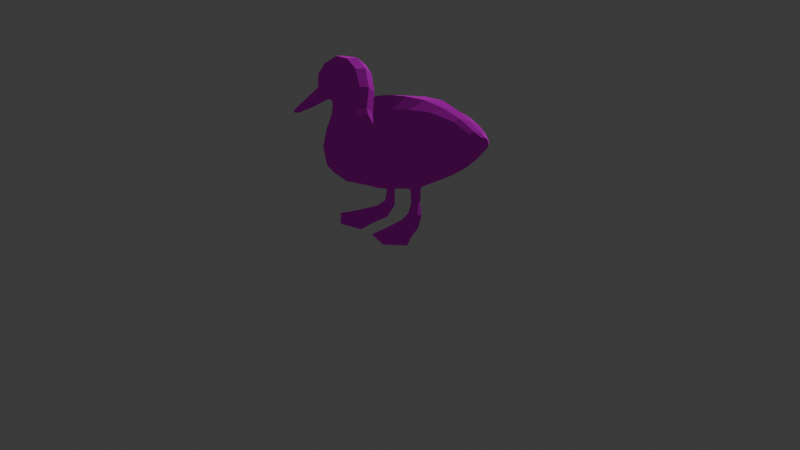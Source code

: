 # Source: GreenDuck.blend  (saved by Blender 4.4.32; exported with 4.5.12 LTS)
import bpy
from mathutils import Matrix  # noqa: F401  (used for matrix-valued properties, if any)

bpy.ops.wm.read_factory_settings(use_empty=True)
scene = bpy.context.scene
scene.name = 'Scene'

# ---- collections
col_collection = bpy.data.collections.new('Collection'); scene.collection.children.link(col_collection)

# ---- images (referenced by path relative to the original .blend; pixels are not part of the script)
import os
ASSET_DIR = os.environ.get("B2B_ASSET_DIR", "")  # directory of the original .blend (textures are referenced by path, not embedded)
HERE = os.path.dirname(os.path.abspath(__file__))  # packed textures are extracted next to this script under _unpacked/

def load_image(name, relpath, width, height, colorspace="sRGB"):
    """Load a texture the original file referenced (path relative to the .blend, or extracted next to this script)."""
    p = next((c for c in (os.path.join(HERE, relpath), os.path.join(ASSET_DIR, relpath)) if relpath and os.path.exists(c)), "")
    if p:
        img = bpy.data.images.load(p, check_existing=True)
        img.name = name
    else:  # same state as the original file: an image datablock whose file is absent (Cycles renders it pink)
        img = bpy.data.images.new(name, width, height)
        img.source = "FILE"
        img.filepath = "//" + (relpath or name)
    img.colorspace_settings.name = colorspace
    return img
img_mallardduck_basecolor_png = load_image('MallardDuck_BaseColor.png', 'MallardDuck_BaseColor.png', 1024, 1024, 'sRGB')

# ---- materials (node trees are filled in below, after node groups)
mat_mallardduck_mat = bpy.data.materials.new('MallardDuck_Mat')
mat_mallardduck_mat.use_transparency_overlap = False
mat_mallardduck_mat.show_transparent_back = False
mat_mallardduck_mat.diffuse_color = (0.5, 0.5, 0.5, 1.0)
mat_mallardduck_mat.roughness = 1.0

# ---- material node trees
mat_mallardduck_mat.use_nodes = True; mat_mallardduck_mat.node_tree.nodes.clear()
_N = mat_mallardduck_mat.node_tree.nodes; _L = mat_mallardduck_mat.node_tree.links
n0 = _N.new('ShaderNodeBsdfPrincipled'); n0.name = 'Principled BSDF'; n0.location = (0, 300)
n0.inputs[2].default_value = 1.0
n0.inputs[3].default_value = 1.0
n0.inputs[13].default_value = 0.0
n0.inputs[18].default_value = 1.0
n1 = _N.new('ShaderNodeOutputMaterial'); n1.name = 'Material Output'; n1.location = (280, 300)
n2 = _N.new('ShaderNodeTexImage'); n2.name = 'Image Texture'; n2.location = (-480, 300)
n2.image = img_mallardduck_basecolor_png
_L.new(n2.outputs[0], n0.inputs[0])
_L.new(n0.outputs[0], n1.inputs[0])
n1.is_active_output = True

# ---- world
world_world = bpy.data.worlds.new('World'); scene.world = world_world
world_world.use_nodes = True; world_world.node_tree.nodes.clear()
_N = world_world.node_tree.nodes; _L = world_world.node_tree.links
n0 = _N.new('ShaderNodeOutputWorld'); n0.name = 'World Output'; n0.location = (300, 300)
n1 = _N.new('ShaderNodeBackground'); n1.name = 'Background'; n1.location = (10, 300)
n1.inputs[0].default_value = (0.05088, 0.05088, 0.05088, 1.0)
_L.new(n1.outputs[0], n0.inputs[0])
n0.is_active_output = True
world_world.color = (0.05088, 0.05088, 0.05088)
world_world.sun_shadow_jitter_overblur = 0.0

# ---- cameras
cam_camera = bpy.data.cameras.new('Camera')
cam_camera.clip_end = 100.0
cam_camera.ortho_scale = 7.314

# ---- lights
light_light = bpy.data.lights.new('Light', 'POINT')
light_light.energy = 1000.0
light_light.shadow_soft_size = 0.1

# ---- meshes
me_mallardduck = bpy.data.meshes.new('MallardDuck')
me_mallardduck.from_pydata([(0.0, 1.741, 0.9405), (0.0, 1.831, 0.8466), (0.0, 1.814, 0.5286), (0.0, 1.571, 1.096), (0.0, 1.3, 0.4158), (0.0, 1.235, 0.405), (0.0, 1.291, 0.3005), (0.0, 1.307, 0.1821), (0.0, 1.308, 0.03857), (0.0, 1.281, -0.1235), (0.0, 1.221, -0.3506), (0.0, 1.115, -0.605), (0.0, 0.9493, -0.8287), (0.0, 0.3849, -0.7908), (0.0, 0.3679, -0.5496), (0.0, 0.3719, -0.3503), (0.0, 0.3785, -0.1889), (0.0, 0.4195, 0.0985), (0.0, 0.4646, 0.3001), (0.0, 0.6289, 0.687), (0.0, 0.7694, 0.8433), (0.0, 0.9802, 0.9033), (0.0, 1.298, 0.7837), (0.0, 1.496, 0.388), (0.0, 1.485, 1.272), (0.0, 1.47, 1.264), (0.0, 1.474, 1.274), (0.0, 1.507, 1.223), (0.0, 1.475, 1.21), (0.0, 1.255, 0.3781), (0.0, 1.166, 0.8554), (0.0, 0.789, -1.011), (0.0, 0.6003, -1.192), (0.0, 0.4646, -0.9943), (0.0, 1.639, 0.9893), (0.0, 1.486, 1.077), (0.0, 1.507, 0.928), (0.0, 1.494, 0.8608), (0.0, 0.5132, 0.4416), (0.0, 0.5259, -1.274), (0.0, 0.4952, -1.146), (0.0, 0.3987, -0.04703), (0.0, 1.689, 0.4265), (0.0, 1.447, 0.78), (0.0, 1.382, 0.7672), (0.0, 1.87, 0.7019), (-0.1303, 0.3737, -0.06961), (-0.2175, 0.3872, -0.08914), (-0.1414, 0.3782, -0.01976), (-0.1906, 0.3802, -0.004599), (-0.2284, 0.3893, -0.03818), (-0.06741, 0.406, -0.03308), (-0.1649, 0.4823, 0.3083), (-0.2734, 0.4524, 0.07001), (-0.2829, 0.4373, -0.05323), (-0.1681, 0.4248, -0.1598), (-0.3545, 0.5381, 0.1836), (-0.4068, 0.5176, -0.03749), (-0.3408, 0.6099, 0.401), (-0.3775, 0.4909, -0.2267), (-0.1453, 0.6571, 0.6665), (-0.2814, 0.72, 0.5921), (-0.1337, 0.7919, 0.8115), (-0.2487, 0.8655, 0.7019), (-0.1189, 0.9991, 0.8604), (-0.1823, 1.203, 0.6999), (-0.1584, 1.348, 0.6598), (-0.1724, 1.404, 0.526), (-0.101, 1.311, 0.7572), (-0.3375, 0.4673, -0.4356), (-0.2897, 0.4575, -0.66), (-0.2284, 0.4635, -0.8754), (-0.1419, 0.5619, -1.155), (-0.133, 1.535, 0.8375), (-0.1807, 1.611, 0.781), (-0.1686, 1.728, 0.8001), (-0.1992, 1.666, 0.6163), (-0.04803, 1.527, 0.9129), (-0.09278, 1.554, 0.9236), (-0.04358, 1.494, 1.079), (-0.07379, 1.514, 1.084), (-0.1862, 1.544, 0.7086), (-0.02452, 1.471, 1.248), (-0.02494, 1.474, 1.258), (-0.1156, 1.472, 0.7637), (-0.1966, 0.9244, -0.8141), (-0.2387, 1.06, -0.584), (-0.2613, 1.153, -0.3451), (-0.2706, 1.218, -0.1447), (-0.2626, 1.256, 0.033), (-0.2472, 1.266, 0.1816), (-0.2228, 1.245, 0.3144), (-0.1257, 1.177, 0.4521), (-0.1093, 1.276, 0.4405), (-0.1034, 1.476, 0.4108), (-0.1057, 1.799, 0.8238), (-0.09533, 1.722, 0.9088), (-0.06182, 1.612, 0.9444), (-0.0524, 1.545, 1.092), (-0.02528, 1.482, 1.255), (-0.4908, 0.6932, -0.06858), (-0.471, 0.7266, 0.1393), (-0.4311, 1.019, -0.1195), (-0.4194, 1.046, 0.06435), (-0.4296, 0.7848, 0.3285), (-0.4749, 0.657, -0.2731), (-0.427, 0.9869, -0.2953), (-0.3916, 1.077, 0.2326), (-0.3739, 0.8637, 0.4821), (-0.3468, 1.105, 0.3526), (-0.2345, 1.145, 0.4246), (-0.434, 0.625, -0.4932), (-0.4009, 0.9302, -0.5139), (-0.3715, 0.5843, -0.7223), (-0.3434, 0.853, -0.7616), (-0.2333, 0.7197, -0.9952), (-0.03237, 1.475, 1.209), (-0.04658, 1.482, 1.213), (-0.03768, 1.494, 1.218), (-0.1469, 1.213, 0.4145), (-0.2125, 1.107, 0.4863), (-0.1721, 1.221, 0.5558), (-0.2163, 1.042, 0.7394), (-0.1068, 1.172, 0.82), (-0.1404, 0.7711, -1.007), (-0.08532, 0.5924, -1.18), (-0.1641, 0.5004, -1.082), (-0.1596, 0.4007, -0.3517), (-0.1485, 0.3899, -0.5924), (-0.126, 0.4104, -0.8173), (-0.08771, 0.4756, -1.012), (-0.1653, 0.5303, 0.4303), (-0.366, 1.014, 0.3979), (-0.4191, 0.9722, 0.2659), (-0.4599, 0.9262, 0.09346), (-0.4625, 0.8862, -0.1085), (-0.4567, 0.8508, -0.295), (-0.4309, 0.8037, -0.5155), (-0.3697, 0.743, -0.7444), (-0.257, 0.6458, -0.9937), (-0.2803, 0.5686, -0.9645), (-0.1774, 0.5323, -1.116), (-0.08729, 0.5116, -1.185), (-0.0636, 0.4984, -1.157), (-0.0851, 0.5214, -1.209), (-0.04948, 0.524, -1.243), (-0.1705, 0.4464, 0.1356), (-0.1399, 0.2102, -0.06867), (-0.1504, 0.2192, -0.02184), (-0.1932, 0.2237, -0.006838), (-0.2255, 0.2192, -0.03866), (-0.215, 0.2102, -0.08549), (-0.1722, 0.2057, -0.1005), (-0.1182, 0.09659, -0.04768), (-0.1267, 0.1069, -0.005618), (-0.1941, 0.138, 0.002146), (-0.2521, 0.1069, -0.0369), (-0.2436, 0.09659, -0.07896), (-0.1769, 0.08077, -0.08317), (-0.1188, 0.0, 0.04866), (-0.1242, 0.05998, 0.07488), (-0.2067, 0.0957, 0.05482), (-0.2892, 0.05998, 0.0346), (-0.2839, 0.0, 0.008387), (-0.2015, 0.0, 0.02926), (-0.1086, 0.0, 0.2828), (-0.1086, 0.03115, 0.2829), (-0.2552, 0.05325, 0.2701), (-0.3932, 0.03115, 0.2191), (-0.3932, 0.0, 0.219), (-0.2585, 0.0, 0.2846), (-0.08317, 0.0, 0.4387), (-0.08598, 0.01361, 0.4512), (-0.3102, 0.03118, 0.5156), (-0.4855, 0.01361, 0.3618), (-0.4827, 0.0, 0.3492), (-0.3075, 0.0, 0.5036), (-0.1683, 0.388, -0.1043), (-0.3157, 0.96, 0.5642), (-0.244, 1.092, 0.5877), (-0.183, 1.547, 0.5411), (-0.1309, 1.777, 0.535), (-0.1126, 1.66, 0.4486), (-0.1597, 1.449, 0.6669), (-0.1006, 1.4, 0.7462), (-0.1459, 1.661, 0.8542), (-0.183, 1.708, 0.7146), (-0.1145, 1.836, 0.6785), (0.1303, 0.3737, -0.06961), (0.2175, 0.3872, -0.08914), (0.1414, 0.3782, -0.01976), (0.1906, 0.3802, -0.004599), (0.2284, 0.3893, -0.03818), (0.06741, 0.406, -0.03308), (0.1649, 0.4823, 0.3083), (0.2734, 0.4524, 0.07001), (0.2829, 0.4373, -0.05323), (0.1681, 0.4248, -0.1598), (0.3545, 0.5381, 0.1836), (0.4068, 0.5176, -0.03749), (0.3408, 0.6099, 0.401), (0.3775, 0.4909, -0.2267), (0.1453, 0.6571, 0.6665), (0.2814, 0.72, 0.5921), (0.1337, 0.7919, 0.8115), (0.2487, 0.8655, 0.7019), (0.1189, 0.9991, 0.8604), (0.1823, 1.203, 0.6999), (0.1584, 1.348, 0.6598), (0.1724, 1.404, 0.526), (0.101, 1.311, 0.7572), (0.3375, 0.4673, -0.4356), (0.2897, 0.4575, -0.66), (0.2284, 0.4635, -0.8754), (0.1419, 0.5619, -1.155), (0.133, 1.535, 0.8375), (0.1807, 1.611, 0.781), (0.1686, 1.728, 0.8001), (0.1992, 1.666, 0.6163), (0.04803, 1.527, 0.9129), (0.09278, 1.554, 0.9236), (0.04358, 1.494, 1.079), (0.07379, 1.514, 1.084), (0.1862, 1.544, 0.7086), (0.02452, 1.471, 1.248), (0.02494, 1.474, 1.258), (0.1156, 1.472, 0.7637), (0.1966, 0.9244, -0.8141), (0.2387, 1.06, -0.584), (0.2613, 1.153, -0.3451), (0.2706, 1.218, -0.1447), (0.2626, 1.256, 0.033), (0.2472, 1.266, 0.1816), (0.2228, 1.245, 0.3144), (0.1257, 1.177, 0.4521), (0.1093, 1.276, 0.4405), (0.1034, 1.476, 0.4108), (0.1057, 1.799, 0.8238), (0.09533, 1.722, 0.9088), (0.06182, 1.612, 0.9444), (0.0524, 1.545, 1.092), (0.02528, 1.482, 1.255), (0.4908, 0.6932, -0.06858), (0.471, 0.7266, 0.1393), (0.4311, 1.019, -0.1195), (0.4194, 1.046, 0.06435), (0.4296, 0.7848, 0.3285), (0.4749, 0.657, -0.2731), (0.427, 0.9869, -0.2953), (0.3916, 1.077, 0.2326), (0.3739, 0.8637, 0.4821), (0.3468, 1.105, 0.3526), (0.2345, 1.145, 0.4246), (0.434, 0.625, -0.4932), (0.4009, 0.9302, -0.5139), (0.3715, 0.5843, -0.7223), (0.3434, 0.853, -0.7616), (0.2333, 0.7197, -0.9952), (0.03237, 1.475, 1.209), (0.04658, 1.482, 1.213), (0.03768, 1.494, 1.218), (0.1469, 1.213, 0.4145), (0.2125, 1.107, 0.4863), (0.1721, 1.221, 0.5558), (0.2163, 1.042, 0.7394), (0.1068, 1.172, 0.82), (0.1404, 0.7711, -1.007), (0.08532, 0.5924, -1.18), (0.1641, 0.5004, -1.082), (0.1596, 0.4007, -0.3517), (0.1485, 0.3899, -0.5924), (0.126, 0.4104, -0.8173), (0.08771, 0.4756, -1.012), (0.1653, 0.5303, 0.4303), (0.366, 1.014, 0.3979), (0.4191, 0.9722, 0.2659), (0.4599, 0.9262, 0.09346), (0.4625, 0.8862, -0.1085), (0.4567, 0.8508, -0.295), (0.4309, 0.8037, -0.5155), (0.3697, 0.743, -0.7444), (0.257, 0.6458, -0.9937), (0.2803, 0.5686, -0.9645), (0.1774, 0.5323, -1.116), (0.08729, 0.5116, -1.185), (0.0636, 0.4984, -1.157), (0.0851, 0.5214, -1.209), (0.04948, 0.524, -1.243), (0.1705, 0.4464, 0.1356), (0.1399, 0.2102, -0.06867), (0.1504, 0.2192, -0.02184), (0.1932, 0.2237, -0.006838), (0.2255, 0.2192, -0.03866), (0.215, 0.2102, -0.08549), (0.1722, 0.2057, -0.1005), (0.1182, 0.09659, -0.04768), (0.1267, 0.1069, -0.005618), (0.1941, 0.138, 0.002146), (0.2521, 0.1069, -0.0369), (0.2436, 0.09659, -0.07896), (0.1769, 0.08077, -0.08317), (0.1188, 0.0, 0.04866), (0.1242, 0.05998, 0.07488), (0.2067, 0.0957, 0.05482), (0.2892, 0.05998, 0.0346), (0.2839, 0.0, 0.008387), (0.2015, 0.0, 0.02926), (0.1086, 0.0, 0.2828), (0.1086, 0.03115, 0.2829), (0.2552, 0.05325, 0.2701), (0.3932, 0.03115, 0.2191), (0.3932, 0.0, 0.219), (0.2585, 0.0, 0.2846), (0.08317, 0.0, 0.4387), (0.08598, 0.01361, 0.4512), (0.3102, 0.03118, 0.5156), (0.4855, 0.01361, 0.3618), (0.4827, 0.0, 0.3492), (0.3075, 0.0, 0.5036), (0.1683, 0.388, -0.1043), (0.3157, 0.96, 0.5642), (0.244, 1.092, 0.5877), (0.183, 1.547, 0.5411), (0.1309, 1.777, 0.535), (0.1126, 1.66, 0.4486), (0.1597, 1.449, 0.6669), (0.1006, 1.4, 0.7462), (0.1459, 1.661, 0.8542), (0.183, 1.708, 0.7146), (0.1145, 1.836, 0.6785)], [], [(46, 51, 48), (51, 146, 49, 48), (49, 146, 53, 50), (50, 53, 54, 47), (47, 54, 55, 177), (46, 177, 55, 51), (54, 53, 56, 57), (100, 57, 56, 101), (102, 135, 134, 103), (9, 88, 89, 8), (52, 131, 58, 56), (54, 57, 59, 55), (101, 56, 58, 104), (105, 59, 57, 100), (106, 136, 135, 102), (10, 87, 88, 9), (133, 107, 103, 134), (104, 58, 61, 108), (132, 109, 107, 133), (52, 18, 38, 131), (61, 60, 62, 63), (132, 120, 110, 109), (19, 20, 62, 60), (62, 64, 122, 63), (121, 120, 179), (20, 21, 64, 62), (65, 122, 64, 123), (67, 121, 65, 66), (21, 30, 123, 64), (69, 127, 55, 59), (111, 69, 59, 105), (112, 137, 136, 106), (11, 86, 87, 10), (70, 128, 127, 69), (113, 70, 69, 111), (114, 138, 137, 112), (12, 85, 86, 11), (71, 129, 128, 70), (113, 138, 139, 140), (115, 139, 138, 114), (124, 85, 12, 31), (1, 95, 96, 0), (187, 95, 1, 45), (186, 75, 95, 187), (74, 185, 75, 186), (78, 80, 98, 97), (117, 83, 99, 118), (25, 82, 116, 28), (79, 77, 36, 35), (36, 77, 73, 37), (37, 73, 84, 43), (73, 74, 81, 84), (77, 78, 73), (79, 80, 78, 77), (116, 82, 83, 117), (24, 99, 83, 26), (82, 25, 26, 83), (7, 8, 89, 90), (6, 7, 90, 91), (5, 29, 119, 92), (93, 4, 5, 92), (94, 23, 4, 93), (0, 96, 97, 34), (98, 3, 34, 97), (99, 24, 27, 118), (88, 102, 103, 89), (87, 106, 102, 88), (89, 103, 107, 90), (90, 107, 109, 91), (86, 112, 106, 87), (85, 114, 112, 86), (115, 114, 85, 124), (116, 79, 35, 28), (80, 79, 116, 117), (118, 98, 80, 117), (27, 3, 98, 118), (91, 109, 110, 119), (6, 91, 119, 29), (110, 120, 92, 119), (67, 94, 93, 121), (123, 68, 66, 65), (30, 22, 68, 123), (124, 125, 72, 115), (32, 125, 124, 31), (72, 139, 115), (129, 71, 126, 130), (127, 15, 16, 55), (128, 14, 15, 127), (129, 13, 14, 128), (33, 13, 129, 130), (58, 131, 60, 61), (38, 19, 60, 131), (108, 132, 133, 104), (104, 133, 134, 101), (135, 100, 101, 134), (136, 105, 100, 135), (137, 111, 105, 136), (138, 113, 111, 137), (72, 141, 140, 139), (140, 71, 70, 113), (126, 71, 140, 141), (126, 142, 143, 130), (72, 144, 141), (125, 145, 144, 72), (32, 39, 145, 125), (130, 143, 40, 33), (141, 144, 142, 126), (143, 145, 39, 40), (142, 144, 145, 143), (52, 56, 53, 146), (51, 55, 16, 41), (175, 176, 173, 174), (172, 173, 176, 171), (148, 154, 153, 147), (149, 155, 154, 148), (150, 156, 155, 149), (151, 157, 156, 150), (152, 158, 157, 151), (147, 153, 158, 152), (154, 160, 159, 153), (155, 161, 160, 154), (156, 162, 161, 155), (157, 163, 162, 156), (158, 164, 163, 157), (153, 159, 164, 158), (160, 166, 165, 159), (161, 167, 166, 160), (162, 168, 167, 161), (163, 169, 168, 162), (164, 170, 169, 163), (159, 165, 170, 164), (166, 172, 171, 165), (167, 173, 172, 166), (168, 174, 173, 167), (169, 175, 174, 168), (170, 176, 175, 169), (165, 171, 176, 170), (48, 148, 147, 46), (177, 46, 147, 152), (47, 177, 152, 151), (50, 47, 151, 150), (49, 50, 150, 149), (48, 49, 149, 148), (17, 18, 52, 146), (51, 41, 17, 146), (120, 132, 178, 179), (108, 61, 63, 178), (179, 122, 65, 121), (178, 63, 122, 179), (132, 108, 178), (42, 182, 181, 2), (43, 84, 184, 44), (180, 183, 81, 76), (76, 181, 182, 180), (183, 184, 84, 81), (67, 180, 182, 94), (66, 183, 180, 67), (23, 94, 182, 42), (44, 184, 68, 22), (184, 183, 66, 68), (75, 185, 96, 95), (78, 97, 96, 185), (73, 78, 185, 74), (81, 74, 186, 76), (76, 186, 187, 181), (2, 181, 187, 45), (121, 93, 92), (121, 92, 120), (188, 190, 193), (193, 190, 191, 288), (191, 192, 195, 288), (192, 189, 196, 195), (189, 319, 197, 196), (188, 193, 197, 319), (196, 199, 198, 195), (242, 243, 198, 199), (244, 245, 276, 277), (9, 8, 231, 230), (194, 198, 200, 273), (196, 197, 201, 199), (243, 246, 200, 198), (247, 242, 199, 201), (248, 244, 277, 278), (10, 9, 230, 229), (275, 276, 245, 249), (246, 250, 203, 200), (274, 275, 249, 251), (194, 273, 38, 18), (203, 205, 204, 202), (274, 251, 252, 262), (19, 202, 204, 20), (204, 205, 264, 206), (263, 321, 262), (20, 204, 206, 21), (207, 265, 206, 264), (209, 208, 207, 263), (21, 206, 265, 30), (211, 201, 197, 269), (253, 247, 201, 211), (254, 248, 278, 279), (11, 10, 229, 228), (212, 211, 269, 270), (255, 253, 211, 212), (256, 254, 279, 280), (12, 11, 228, 227), (213, 212, 270, 271), (255, 282, 281, 280), (257, 256, 280, 281), (266, 31, 12, 227), (1, 0, 238, 237), (329, 45, 1, 237), (328, 329, 237, 217), (216, 328, 217, 327), (220, 239, 240, 222), (259, 260, 241, 225), (25, 28, 258, 224), (221, 35, 36, 219), (36, 37, 215, 219), (37, 43, 226, 215), (215, 226, 223, 216), (219, 215, 220), (221, 219, 220, 222), (258, 259, 225, 224), (24, 26, 225, 241), (224, 225, 26, 25), (7, 232, 231, 8), (6, 233, 232, 7), (5, 234, 261, 29), (235, 234, 5, 4), (236, 235, 4, 23), (0, 34, 239, 238), (240, 239, 34, 3), (241, 260, 27, 24), (230, 231, 245, 244), (229, 230, 244, 248), (231, 232, 249, 245), (232, 233, 251, 249), (228, 229, 248, 254), (227, 228, 254, 256), (257, 266, 227, 256), (258, 28, 35, 221), (222, 259, 258, 221), (260, 259, 222, 240), (27, 260, 240, 3), (233, 261, 252, 251), (6, 29, 261, 233), (252, 261, 234, 262), (209, 263, 235, 236), (265, 207, 208, 210), (30, 265, 210, 22), (266, 257, 214, 267), (32, 31, 266, 267), (214, 257, 281), (271, 272, 268, 213), (269, 197, 16, 15), (270, 269, 15, 14), (271, 270, 14, 13), (33, 272, 271, 13), (200, 203, 202, 273), (38, 273, 202, 19), (250, 246, 275, 274), (246, 243, 276, 275), (277, 276, 243, 242), (278, 277, 242, 247), (279, 278, 247, 253), (280, 279, 253, 255), (214, 281, 282, 283), (282, 255, 212, 213), (268, 283, 282, 213), (268, 272, 285, 284), (214, 283, 286), (267, 214, 286, 287), (32, 267, 287, 39), (272, 33, 40, 285), (283, 268, 284, 286), (285, 40, 39, 287), (284, 285, 287, 286), (194, 288, 195, 198), (193, 41, 16, 197), (317, 316, 315, 318), (314, 313, 318, 315), (290, 289, 295, 296), (291, 290, 296, 297), (292, 291, 297, 298), (293, 292, 298, 299), (294, 293, 299, 300), (289, 294, 300, 295), (296, 295, 301, 302), (297, 296, 302, 303), (298, 297, 303, 304), (299, 298, 304, 305), (300, 299, 305, 306), (295, 300, 306, 301), (302, 301, 307, 308), (303, 302, 308, 309), (304, 303, 309, 310), (305, 304, 310, 311), (306, 305, 311, 312), (301, 306, 312, 307), (308, 307, 313, 314), (309, 308, 314, 315), (310, 309, 315, 316), (311, 310, 316, 317), (312, 311, 317, 318), (307, 312, 318, 313), (190, 188, 289, 290), (319, 294, 289, 188), (189, 293, 294, 319), (192, 292, 293, 189), (191, 291, 292, 192), (190, 290, 291, 191), (17, 288, 194, 18), (193, 288, 17, 41), (262, 321, 320, 274), (250, 320, 205, 203), (321, 263, 207, 264), (320, 321, 264, 205), (274, 320, 250), (42, 2, 323, 324), (43, 44, 326, 226), (322, 218, 223, 325), (218, 322, 324, 323), (325, 223, 226, 326), (209, 236, 324, 322), (208, 209, 322, 325), (23, 42, 324, 236), (44, 22, 210, 326), (326, 210, 208, 325), (217, 237, 238, 327), (220, 327, 238, 239), (215, 216, 327, 220), (223, 218, 328, 216), (218, 323, 329, 328), (2, 45, 329, 323), (263, 234, 235), (263, 262, 234)])
me_mallardduck.polygons.foreach_set('use_smooth', [True] * 336)
_k = set([(0, 1), (0, 34), (0, 96), (0, 238), (1, 45), (1, 95), (1, 237), (2, 42), (2, 45), (2, 181), (2, 323), (3, 27), (3, 34), (3, 98), (3, 240), (4, 5), (4, 23), (4, 93), (4, 235), (5, 29), (5, 92), (5, 234), (6, 7), (6, 29), (6, 91), (6, 233), (7, 8), (7, 90), (7, 232), (8, 9), (8, 89), (8, 231), (9, 10), (9, 88), (9, 230), (10, 11), (10, 87), (10, 229), (11, 12), (11, 86), (11, 228), (12, 31), (12, 85), (12, 227), (13, 14), (13, 33), (13, 129), (13, 271), (14, 15), (14, 128), (14, 270), (15, 16), (15, 127), (15, 269), (16, 41), (17, 18), (17, 41), (17, 146), (17, 288), (18, 38), (18, 52), (18, 194), (19, 20), (19, 38), (19, 60), (19, 202), (20, 21), (20, 62), (20, 204), (21, 30), (21, 64), (21, 206), (22, 30), (22, 44), (22, 68), (22, 210), (23, 42), (23, 94), (23, 236), (24, 26), (24, 27), (24, 99), (24, 241), (25, 26), (25, 28), (25, 82), (25, 224), (26, 83), (26, 225), (27, 118), (27, 260), (28, 35), (28, 116), (28, 258), (29, 119), (29, 261), (30, 123), (30, 265), (31, 32), (31, 124), (31, 266), (32, 39), (32, 125), (32, 267), (33, 40), (33, 130), (33, 272), (34, 97), (34, 239), (35, 36), (35, 79), (35, 221), (36, 37), (36, 77), (36, 219), (37, 43), (37, 73), (37, 215), (38, 131), (38, 273), (39, 40), (39, 145), (39, 287), (40, 143), (40, 285), (41, 51), (41, 193), (42, 182), (42, 324), (43, 44), (43, 84), (43, 226), (44, 184), (44, 326), (45, 187), (45, 329), (46, 48), (46, 51), (46, 147), (46, 177), (47, 50), (47, 54), (47, 151), (47, 177), (48, 49), (48, 51), (48, 148), (49, 50), (49, 146), (49, 149), (50, 53), (50, 150), (51, 55), (51, 146), (52, 56), (52, 131), (52, 146), (53, 54), (53, 56), (53, 146), (54, 55), (54, 57), (55, 59), (55, 127), (55, 177), (56, 57), (56, 58), (56, 101), (57, 59), (57, 100), (58, 61), (58, 104), (58, 131), (59, 69), (59, 105), (60, 61), (60, 62), (60, 131), (61, 63), (61, 108), (62, 63), (62, 64), (63, 122), (63, 178), (64, 122), (64, 123), (65, 66), (65, 121), (65, 122), (65, 123), (66, 67), (66, 68), (66, 183), (67, 94), (67, 121), (67, 180), (68, 123), (68, 184), (69, 70), (69, 111), (69, 127), (70, 71), (70, 113), (70, 128), (71, 126), (71, 129), (71, 140), (72, 115), (72, 125), (72, 139), (72, 141), (72, 144), (73, 74), (73, 77), (73, 78), (73, 84), (74, 81), (74, 185), (74, 186), (75, 95), (75, 185), (75, 186), (76, 81), (76, 180), (76, 181), (76, 186), (77, 78), (77, 79), (78, 80), (78, 97), (78, 185), (79, 80), (79, 116), (80, 98), (80, 117), (81, 84), (81, 183), (82, 83), (82, 116), (83, 99), (83, 117), (84, 184), (85, 86), (85, 114), (85, 124), (86, 87), (86, 112), (87, 88), (87, 106), (88, 89), (88, 102), (89, 90), (89, 103), (90, 91), (90, 107), (91, 109), (91, 119), (92, 93), (92, 119), (92, 120), (92, 121), (93, 94), (93, 121), (94, 182), (95, 96), (95, 187), (96, 97), (96, 185), (97, 98), (98, 118), (99, 118), (100, 101), (100, 105), (100, 135), (101, 104), (101, 134), (102, 103), (102, 106), (102, 135), (103, 107), (103, 134), (104, 108), (104, 133), (105, 111), (105, 136), (106, 112), (106, 136), (107, 109), (107, 133), (108, 132), (108, 178), (109, 110), (109, 132), (110, 119), (110, 120), (111, 113), (111, 137), (112, 114), (112, 137), (113, 138), (113, 140), (114, 115), (114, 138), (115, 124), (115, 139), (116, 117), (117, 118), (120, 121), (120, 132), (120, 179), (121, 179), (122, 179), (124, 125), (125, 145), (126, 130), (126, 141), (126, 142), (127, 128), (128, 129), (129, 130), (130, 143), (132, 133), (132, 178), (133, 134), (134, 135), (135, 136), (136, 137), (137, 138), (138, 139), (139, 140), (140, 141), (141, 144), (142, 143), (142, 144), (143, 145), (144, 145), (147, 148), (147, 152), (147, 153), (148, 149), (148, 154), (149, 150), (149, 155), (150, 151), (150, 156), (151, 152), (151, 157), (152, 158), (152, 177), (153, 154), (153, 158), (153, 159), (154, 155), (154, 160), (155, 156), (155, 161), (156, 157), (156, 162), (157, 158), (157, 163), (158, 164), (159, 160), (159, 164), (159, 165), (160, 161), (160, 166), (161, 162), (161, 167), (162, 163), (162, 168), (163, 164), (163, 169), (165, 166), (165, 171), (166, 167), (166, 172), (167, 168), (167, 173), (168, 169), (168, 174), (169, 175), (171, 172), (171, 176), (172, 173), (173, 174), (173, 176), (174, 175), (175, 176), (178, 179), (180, 182), (180, 183), (181, 182), (181, 187), (183, 184), (186, 187), (188, 190), (188, 193), (188, 289), (188, 319), (189, 192), (189, 196), (189, 293), (189, 319), (190, 191), (190, 193), (190, 290), (191, 192), (191, 288), (191, 291), (192, 195), (192, 292), (193, 197), (193, 288), (194, 198), (194, 273), (194, 288), (195, 196), (195, 198), (195, 288), (196, 197), (196, 199), (197, 201), (197, 269), (197, 319), (198, 199), (198, 200), (198, 243), (199, 201), (199, 242), (200, 203), (200, 246), (200, 273), (201, 211), (201, 247), (202, 203), (202, 204), (202, 273), (203, 205), (203, 250), (204, 205), (204, 206), (205, 264), (205, 320), (206, 264), (206, 265), (207, 208), (207, 263), (207, 264), (207, 265), (208, 209), (208, 210), (208, 325), (209, 236), (209, 263), (209, 322), (210, 265), (210, 326), (211, 212), (211, 253), (211, 269), (212, 213), (212, 255), (212, 270), (213, 268), (213, 271), (213, 282), (214, 257), (214, 267), (214, 281), (214, 283), (214, 286), (215, 216), (215, 219), (215, 220), (215, 226), (216, 223), (216, 327), (216, 328), (217, 237), (217, 327), (217, 328), (218, 223), (218, 322), (218, 323), (218, 328), (219, 220), (219, 221), (220, 222), (220, 239), (220, 327), (221, 222), (221, 258), (222, 240), (222, 259), (223, 226), (223, 325), (224, 225), (224, 258), (225, 241), (225, 259), (226, 326), (227, 228), (227, 256), (227, 266), (228, 229), (228, 254), (229, 230), (229, 248), (230, 231), (230, 244), (231, 232), (231, 245), (232, 233), (232, 249), (233, 251), (233, 261), (234, 235), (234, 261), (234, 262), (234, 263), (235, 236), (235, 263), (236, 324), (237, 238), (237, 329), (238, 239), (238, 327), (239, 240), (240, 260), (241, 260), (242, 243), (242, 247), (242, 277), (243, 246), (243, 276), (244, 245), (244, 248), (244, 277), (245, 249), (245, 276), (246, 250), (246, 275), (247, 253), (247, 278), (248, 254), (248, 278), (249, 251), (249, 275), (250, 274), (250, 320), (251, 252), (251, 274), (252, 261), (252, 262), (253, 255), (253, 279), (254, 256), (254, 279), (255, 280), (255, 282), (256, 257), (256, 280), (257, 266), (257, 281), (258, 259), (259, 260), (262, 263), (262, 274), (262, 321), (263, 321), (264, 321), (266, 267), (267, 287), (268, 272), (268, 283), (268, 284), (269, 270), (270, 271), (271, 272), (272, 285), (274, 275), (274, 320), (275, 276), (276, 277), (277, 278), (278, 279), (279, 280), (280, 281), (281, 282), (282, 283), (283, 286), (284, 285), (284, 286), (285, 287), (286, 287), (289, 290), (289, 294), (289, 295), (290, 291), (290, 296), (291, 292), (291, 297), (292, 293), (292, 298), (293, 294), (293, 299), (294, 300), (294, 319), (295, 296), (295, 300), (295, 301), (296, 297), (296, 302), (297, 298), (297, 303), (298, 299), (298, 304), (299, 300), (299, 305), (300, 306), (301, 302), (301, 306), (301, 307), (302, 303), (302, 308), (303, 304), (303, 309), (304, 305), (304, 310), (305, 306), (305, 311), (307, 308), (307, 313), (308, 309), (308, 314), (309, 310), (309, 315), (310, 311), (310, 316), (311, 317), (313, 314), (313, 318), (314, 315), (315, 316), (315, 318), (316, 317), (317, 318), (320, 321), (322, 324), (322, 325), (323, 324), (323, 329), (325, 326), (328, 329)])
me_mallardduck.attributes.new('sharp_edge', 'BOOLEAN', 'EDGE').data.foreach_set('value', [ (min(e.vertices), max(e.vertices)) in _k for e in me_mallardduck.edges])
_uv = me_mallardduck.uv_layers.new(name='UVMap')
_uv.uv.foreach_set('vector', [0.3963, 0.1335, 0.3624, 0.132, 0.3888, 0.1541, 0.3624, 0.132, 0.3486, 0.2169, 0.4026, 0.171, 0.3888, 0.1541, 0.4026, 0.171, 0.3486, 0.2169, 0.4008, 0.2262, 0.4257, 0.1717, 0.4257, 0.1717, 0.4008, 0.2262, 0.4476, 0.1941, 0.4441, 0.1558, 0.4441, 0.1558, 0.4476, 0.1941, 0.4799, 0.1288, 0.4514, 0.1337, 0.4338, 0.1197, 0.4514, 0.1337, 0.4799, 0.1288, 0.4235, 0.08695, 0.4476, 0.1941, 0.4008, 0.2262, 0.3868, 0.2974, 0.4701, 0.2549, 0.513, 0.3242, 0.4701, 0.2549, 0.3868, 0.2974, 0.4438, 0.3698, 0.5831, 0.4421, 0.5573, 0.3921, 0.4898, 0.4381, 0.5197, 0.4813, 0.6872, 0.6365, 0.6353, 0.5319, 0.5719, 0.5725, 0.6171, 0.6729, 0.2939, 0.2746, 0.2609, 0.3213, 0.3234, 0.3685, 0.3868, 0.2974, 0.4476, 0.1941, 0.4701, 0.2549, 0.5364, 0.21, 0.4799, 0.1288, 0.4438, 0.3698, 0.3868, 0.2974, 0.3234, 0.3685, 0.3841, 0.4242, 0.5814, 0.2799, 0.5364, 0.21, 0.4701, 0.2549, 0.513, 0.3242, 0.6427, 0.404, 0.6199, 0.3511, 0.5573, 0.3921, 0.5831, 0.4421, 0.7788, 0.5699, 0.706, 0.4796, 0.6353, 0.5319, 0.6872, 0.6365, 0.4331, 0.4864, 0.4621, 0.5221, 0.5197, 0.4813, 0.4898, 0.4381, 0.3841, 0.4242, 0.3234, 0.3685, 0.2659, 0.4406, 0.3371, 0.4823, 0.3886, 0.5309, 0.4209, 0.5585, 0.4621, 0.5221, 0.4331, 0.4864, 0.2939, 0.2746, 0.2419, 0.2281, 0.2009, 0.2843, 0.2609, 0.3213, 0.2659, 0.4406, 0.2011, 0.4193, 0.1731, 0.4957, 0.2428, 0.514, 0.3886, 0.5309, 0.3627, 0.6183, 0.3957, 0.6137, 0.4209, 0.5585, 0.143, 0.394, 0.1164, 0.4853, 0.1731, 0.4957, 0.2011, 0.4193, 0.1731, 0.4957, 0.1751, 0.5829, 0.2435, 0.592, 0.2428, 0.514, 0.3322, 0.674, 0.3627, 0.6183, 0.3142, 0.6074, 0.1164, 0.4853, 0.1208, 0.5829, 0.1751, 0.5829, 0.1731, 0.4957, 0.2625, 0.6638, 0.2435, 0.592, 0.1751, 0.5829, 0.1976, 0.6537, 0.3319, 0.7552, 0.3322, 0.674, 0.2625, 0.6638, 0.2712, 0.7297, 0.1208, 0.5829, 0.1491, 0.6608, 0.1976, 0.6537, 0.1751, 0.5829, 0.6172, 0.1697, 0.5664, 0.09973, 0.4799, 0.1288, 0.5364, 0.21, 0.6598, 0.2375, 0.6172, 0.1697, 0.5364, 0.21, 0.5814, 0.2799, 0.7157, 0.3526, 0.6944, 0.3032, 0.6199, 0.3511, 0.6427, 0.404, 0.8683, 0.4733, 0.7866, 0.4079, 0.706, 0.4796, 0.7788, 0.5699, 0.707, 0.1363, 0.6718, 0.07541, 0.5664, 0.09973, 0.6172, 0.1697, 0.7438, 0.1922, 0.707, 0.1363, 0.6172, 0.1697, 0.6598, 0.2375, 0.7987, 0.29, 0.7738, 0.2503, 0.6944, 0.3032, 0.7157, 0.3526, 0.9358, 0.3589, 0.8606, 0.3213, 0.7866, 0.4079, 0.8683, 0.4733, 0.7969, 0.111, 0.7719, 0.0633, 0.6718, 0.07541, 0.707, 0.1363, 0.7438, 0.1922, 0.7738, 0.2503, 0.8641, 0.1802, 0.8389, 0.1549, 0.8799, 0.2085, 0.8641, 0.1802, 0.7738, 0.2503, 0.7987, 0.29, 0.918, 0.2308, 0.8606, 0.3213, 0.9358, 0.3589, 0.9743, 0.2503, 0.2268, 0.9864, 0.2386, 0.9421, 0.1961, 0.9241, 0.1749, 0.9593, 0.2948, 0.9405, 0.2386, 0.9421, 0.2268, 0.9864, 0.2956, 0.9903, 0.2692, 0.8857, 0.2393, 0.9023, 0.2386, 0.9421, 0.2948, 0.9405, 0.2328, 0.854, 0.208, 0.8858, 0.2393, 0.9023, 0.2692, 0.8857, 0.1569, 0.8615, 0.0877, 0.8847, 0.08977, 0.9011, 0.1563, 0.8938, 0.03386, 0.9007, 0.01477, 0.9081, 0.01744, 0.9106, 0.03379, 0.9078, 0.004538, 0.9005, 0.01623, 0.904, 0.03077, 0.8946, 0.02181, 0.8846, 0.08082, 0.8709, 0.1471, 0.8406, 0.1287, 0.826, 0.07139, 0.8544, 0.1287, 0.826, 0.1471, 0.8406, 0.1949, 0.8339, 0.1485, 0.8058, 0.1485, 0.8058, 0.1949, 0.8339, 0.2166, 0.7911, 0.1706, 0.7721, 0.1949, 0.8339, 0.2328, 0.854, 0.2545, 0.8185, 0.2166, 0.7911, 0.1471, 0.8406, 0.1569, 0.8615, 0.1949, 0.8339, 0.08082, 0.8709, 0.0877, 0.8847, 0.1569, 0.8615, 0.1471, 0.8406, 0.03077, 0.8946, 0.01623, 0.904, 0.01477, 0.9081, 0.03386, 0.9007, 0.006818, 0.9179, 0.01744, 0.9106, 0.01477, 0.9081, 0.004212, 0.9139, 0.01623, 0.904, 0.003986, 0.9092, 0.004212, 0.9139, 0.01477, 0.9081, 0.5521, 0.6957, 0.6171, 0.6729, 0.5719, 0.5725, 0.5162, 0.6009, 0.4966, 0.7074, 0.5521, 0.6957, 0.5162, 0.6009, 0.4614, 0.6222, 0.4429, 0.71, 0.4579, 0.7104, 0.4162, 0.6559, 0.3924, 0.6652, 0.3888, 0.7088, 0.4345, 0.7328, 0.4429, 0.71, 0.3924, 0.6652, 0.3885, 0.7929, 0.4323, 0.8091, 0.4345, 0.7328, 0.3888, 0.7088, 0.1749, 0.9593, 0.1961, 0.9241, 0.1563, 0.8938, 0.1414, 0.9268, 0.08977, 0.9011, 0.09181, 0.9262, 0.1414, 0.9268, 0.1563, 0.8938, 0.01744, 0.9106, 0.006818, 0.9179, 0.03095, 0.9251, 0.03379, 0.9078, 0.6353, 0.5319, 0.5831, 0.4421, 0.5197, 0.4813, 0.5719, 0.5725, 0.706, 0.4796, 0.6427, 0.404, 0.5831, 0.4421, 0.6353, 0.5319, 0.5719, 0.5725, 0.5197, 0.4813, 0.4621, 0.5221, 0.5162, 0.6009, 0.5162, 0.6009, 0.4621, 0.5221, 0.4209, 0.5585, 0.4614, 0.6222, 0.7866, 0.4079, 0.7157, 0.3526, 0.6427, 0.404, 0.706, 0.4796, 0.8606, 0.3213, 0.7987, 0.29, 0.7157, 0.3526, 0.7866, 0.4079, 0.8799, 0.2085, 0.7987, 0.29, 0.8606, 0.3213, 0.918, 0.2308, 0.03077, 0.8946, 0.08082, 0.8709, 0.07139, 0.8544, 0.02181, 0.8846, 0.0877, 0.8847, 0.08082, 0.8709, 0.03077, 0.8946, 0.03386, 0.9007, 0.03379, 0.9078, 0.08977, 0.9011, 0.0877, 0.8847, 0.03386, 0.9007, 0.03095, 0.9251, 0.09181, 0.9262, 0.08977, 0.9011, 0.03379, 0.9078, 0.4614, 0.6222, 0.4209, 0.5585, 0.3957, 0.6137, 0.4162, 0.6559, 0.4966, 0.7074, 0.4614, 0.6222, 0.4162, 0.6559, 0.4579, 0.7104, 0.3957, 0.6137, 0.3627, 0.6183, 0.3924, 0.6652, 0.4162, 0.6559, 0.3319, 0.7552, 0.3885, 0.7929, 0.3888, 0.7088, 0.3322, 0.674, 0.1976, 0.6537, 0.22, 0.716, 0.2712, 0.7297, 0.2625, 0.6638, 0.1491, 0.6608, 0.1731, 0.7153, 0.22, 0.716, 0.1976, 0.6537, 0.918, 0.2308, 0.9559, 0.1269, 0.9282, 0.1209, 0.8799, 0.2085, 0.9922, 0.1308, 0.9559, 0.1269, 0.918, 0.2308, 0.9743, 0.2503, 0.9282, 0.1209, 0.8641, 0.1802, 0.8799, 0.2085, 0.7719, 0.0633, 0.7969, 0.111, 0.8883, 0.1025, 0.8658, 0.06365, 0.5664, 0.09973, 0.5555, 0.03193, 0.4858, 0.04869, 0.4799, 0.1288, 0.6718, 0.07541, 0.6465, 0.01439, 0.5555, 0.03193, 0.5664, 0.09973, 0.7719, 0.0633, 0.7617, 0.008425, 0.6465, 0.01439, 0.6718, 0.07541, 0.8652, 0.02546, 0.7617, 0.008425, 0.7719, 0.0633, 0.8658, 0.06365, 0.3234, 0.3685, 0.2609, 0.3213, 0.2011, 0.4193, 0.2659, 0.4406, 0.2009, 0.2843, 0.143, 0.394, 0.2011, 0.4193, 0.2609, 0.3213, 0.3371, 0.4823, 0.3886, 0.5309, 0.4331, 0.4864, 0.3841, 0.4242, 0.3841, 0.4242, 0.4331, 0.4864, 0.4898, 0.4381, 0.4438, 0.3698, 0.5573, 0.3921, 0.513, 0.3242, 0.4438, 0.3698, 0.4898, 0.4381, 0.6199, 0.3511, 0.5814, 0.2799, 0.513, 0.3242, 0.5573, 0.3921, 0.6944, 0.3032, 0.6598, 0.2375, 0.5814, 0.2799, 0.6199, 0.3511, 0.7738, 0.2503, 0.7438, 0.1922, 0.6598, 0.2375, 0.6944, 0.3032, 0.9282, 0.1209, 0.9032, 0.1169, 0.8389, 0.1549, 0.8641, 0.1802, 0.8389, 0.1549, 0.7969, 0.111, 0.707, 0.1363, 0.7438, 0.1922, 0.8883, 0.1025, 0.7969, 0.111, 0.8389, 0.1549, 0.9032, 0.1169, 0.8883, 0.1025, 0.9411, 0.08879, 0.9316, 0.07421, 0.8658, 0.06365, 0.9282, 0.1209, 0.9518, 0.09259, 0.9032, 0.1169, 0.9559, 0.1269, 0.9725, 0.08874, 0.9518, 0.09259, 0.9282, 0.1209, 0.9922, 0.1308, 0.9964, 0.08275, 0.9725, 0.08874, 0.9559, 0.1269, 0.8658, 0.06365, 0.9316, 0.07421, 0.9346, 0.04705, 0.8652, 0.02546, 0.9032, 0.1169, 0.9518, 0.09259, 0.9411, 0.08879, 0.8883, 0.1025, 0.9316, 0.07421, 0.9698, 0.08254, 0.989, 0.06762, 0.9346, 0.04705, 0.9411, 0.08879, 0.9518, 0.09259, 0.9698, 0.08254, 0.9316, 0.07421, 0.2939, 0.2746, 0.3868, 0.2974, 0.4008, 0.2262, 0.3486, 0.2169, 0.4235, 0.08695, 0.4799, 0.1288, 0.4858, 0.04869, 0.426, 0.05737, 0.9178, 0.8037, 0.9364, 0.7029, 0.9223, 0.7075, 0.9113, 0.7993, 0.8589, 0.6398, 0.9223, 0.7075, 0.9364, 0.7029, 0.8616, 0.6324, 0.6448, 0.7697, 0.687, 0.7476, 0.6763, 0.7309, 0.6378, 0.7498, 0.6491, 0.7877, 0.6877, 0.7794, 0.687, 0.7476, 0.6448, 0.7697, 0.6512, 0.806, 0.7, 0.8093, 0.6877, 0.7794, 0.6491, 0.7877, 0.6489, 0.8268, 0.6969, 0.8278, 0.7, 0.8093, 0.6512, 0.806, 0.6459, 0.8465, 0.6941, 0.8574, 0.6969, 0.8278, 0.6489, 0.8268, 0.6432, 0.8662, 0.6876, 0.887, 0.6941, 0.8574, 0.6459, 0.8465, 0.687, 0.7476, 0.7241, 0.7332, 0.7149, 0.7068, 0.6763, 0.7309, 0.6877, 0.7794, 0.7188, 0.7722, 0.7241, 0.7332, 0.687, 0.7476, 0.7, 0.8093, 0.7413, 0.8037, 0.7188, 0.7722, 0.6877, 0.7794, 0.6969, 0.8278, 0.7485, 0.83, 0.7413, 0.8037, 0.7, 0.8093, 0.6941, 0.8574, 0.748, 0.8673, 0.7485, 0.83, 0.6969, 0.8278, 0.6876, 0.887, 0.7428, 0.903, 0.748, 0.8673, 0.6941, 0.8574, 0.7241, 0.7332, 0.8003, 0.6847, 0.7953, 0.6725, 0.7149, 0.7068, 0.7188, 0.7722, 0.8198, 0.7436, 0.8003, 0.6847, 0.7241, 0.7332, 0.7413, 0.8037, 0.8372, 0.8032, 0.8198, 0.7436, 0.7188, 0.7722, 0.7485, 0.83, 0.8416, 0.8157, 0.8372, 0.8032, 0.7413, 0.8037, 0.748, 0.8673, 0.853, 0.8805, 0.8416, 0.8157, 0.7485, 0.83, 0.7428, 0.903, 0.8315, 0.9411, 0.853, 0.8805, 0.748, 0.8673, 0.8003, 0.6847, 0.8589, 0.6398, 0.8513, 0.6376, 0.7953, 0.6725, 0.8198, 0.7436, 0.9223, 0.7075, 0.8589, 0.6398, 0.8003, 0.6847, 0.8372, 0.8032, 0.9113, 0.7993, 0.9223, 0.7075, 0.8198, 0.7436, 0.8416, 0.8157, 0.9069, 0.8058, 0.9113, 0.7993, 0.8372, 0.8032, 0.853, 0.8805, 0.9467, 0.895, 0.9069, 0.8058, 0.8416, 0.8157, 0.8315, 0.9411, 0.8882, 0.974, 0.9467, 0.895, 0.853, 0.8805, 0.576, 0.7726, 0.6448, 0.7697, 0.6378, 0.7498, 0.5729, 0.7516, 0.5713, 0.8565, 0.577, 0.8782, 0.6432, 0.8662, 0.6459, 0.8465, 0.5747, 0.8349, 0.5713, 0.8565, 0.6459, 0.8465, 0.6489, 0.8268, 0.5768, 0.8136, 0.5747, 0.8349, 0.6489, 0.8268, 0.6512, 0.806, 0.5813, 0.7931, 0.5768, 0.8136, 0.6512, 0.806, 0.6491, 0.7877, 0.576, 0.7726, 0.5813, 0.7931, 0.6491, 0.7877, 0.6448, 0.7697, 0.3025, 0.157, 0.2419, 0.2281, 0.2939, 0.2746, 0.3486, 0.2169, 0.3624, 0.132, 0.344, 0.1087, 0.3025, 0.157, 0.3486, 0.2169, 0.3627, 0.6183, 0.3886, 0.5309, 0.3148, 0.5388, 0.3142, 0.6074, 0.3371, 0.4823, 0.2659, 0.4406, 0.2428, 0.514, 0.3148, 0.5388, 0.3142, 0.6074, 0.2435, 0.592, 0.2625, 0.6638, 0.3322, 0.674, 0.3148, 0.5388, 0.2428, 0.514, 0.2435, 0.592, 0.3142, 0.6074, 0.3886, 0.5309, 0.3371, 0.4823, 0.3148, 0.5388, 0.4143, 0.8928, 0.3731, 0.8637, 0.3409, 0.9076, 0.3716, 0.9536, 0.1706, 0.7721, 0.2166, 0.7911, 0.2215, 0.7562, 0.1769, 0.7469, 0.3251, 0.8133, 0.2655, 0.774, 0.2545, 0.8185, 0.3012, 0.8615, 0.3012, 0.8615, 0.3409, 0.9076, 0.3731, 0.8637, 0.3251, 0.8133, 0.2655, 0.774, 0.2215, 0.7562, 0.2166, 0.7911, 0.2545, 0.8185, 0.3319, 0.7552, 0.3251, 0.8133, 0.3731, 0.8637, 0.3885, 0.7929, 0.2712, 0.7297, 0.2655, 0.774, 0.3251, 0.8133, 0.3319, 0.7552, 0.4323, 0.8091, 0.3885, 0.7929, 0.3731, 0.8637, 0.4143, 0.8928, 0.1769, 0.7469, 0.2215, 0.7562, 0.22, 0.716, 0.1731, 0.7153, 0.2215, 0.7562, 0.2655, 0.774, 0.2712, 0.7297, 0.22, 0.716, 0.2393, 0.9023, 0.208, 0.8858, 0.1961, 0.9241, 0.2386, 0.9421, 0.1569, 0.8615, 0.1563, 0.8938, 0.1961, 0.9241, 0.208, 0.8858, 0.1949, 0.8339, 0.1569, 0.8615, 0.208, 0.8858, 0.2328, 0.854, 0.2545, 0.8185, 0.2328, 0.854, 0.2692, 0.8857, 0.3012, 0.8615, 0.3012, 0.8615, 0.2692, 0.8857, 0.2948, 0.9405, 0.3409, 0.9076, 0.3716, 0.9536, 0.3409, 0.9076, 0.2948, 0.9405, 0.2956, 0.9903, 0.3322, 0.674, 0.3888, 0.7088, 0.3924, 0.6652, 0.3322, 0.674, 0.3924, 0.6652, 0.3627, 0.6183, 0.3963, 0.1335, 0.3888, 0.1541, 0.3624, 0.132, 0.3624, 0.132, 0.3888, 0.1541, 0.4026, 0.171, 0.3486, 0.2169, 0.4026, 0.171, 0.4257, 0.1717, 0.4008, 0.2262, 0.3486, 0.2169, 0.4257, 0.1717, 0.4441, 0.1558, 0.4476, 0.1941, 0.4008, 0.2262, 0.4441, 0.1558, 0.4514, 0.1337, 0.4799, 0.1288, 0.4476, 0.1941, 0.4338, 0.1197, 0.4235, 0.08695, 0.4799, 0.1288, 0.4514, 0.1337, 0.4476, 0.1941, 0.4701, 0.2549, 0.3868, 0.2974, 0.4008, 0.2262, 0.513, 0.3242, 0.4438, 0.3698, 0.3868, 0.2974, 0.4701, 0.2549, 0.5831, 0.4421, 0.5197, 0.4813, 0.4898, 0.4381, 0.5573, 0.3921, 0.6872, 0.6365, 0.6171, 0.6729, 0.5719, 0.5725, 0.6353, 0.5319, 0.2939, 0.2746, 0.3868, 0.2974, 0.3234, 0.3685, 0.2609, 0.3213, 0.4476, 0.1941, 0.4799, 0.1288, 0.5364, 0.21, 0.4701, 0.2549, 0.4438, 0.3698, 0.3841, 0.4242, 0.3234, 0.3685, 0.3868, 0.2974, 0.5814, 0.2799, 0.513, 0.3242, 0.4701, 0.2549, 0.5364, 0.21, 0.6427, 0.404, 0.5831, 0.4421, 0.5573, 0.3921, 0.6199, 0.3511, 0.7788, 0.5699, 0.6872, 0.6365, 0.6353, 0.5319, 0.706, 0.4796, 0.4331, 0.4864, 0.4898, 0.4381, 0.5197, 0.4813, 0.4621, 0.5221, 0.3841, 0.4242, 0.3371, 0.4823, 0.2659, 0.4406, 0.3234, 0.3685, 0.3886, 0.5309, 0.4331, 0.4864, 0.4621, 0.5221, 0.4209, 0.5585, 0.2939, 0.2746, 0.2609, 0.3213, 0.2009, 0.2843, 0.2419, 0.2281, 0.2659, 0.4406, 0.2428, 0.514, 0.1731, 0.4957, 0.2011, 0.4193, 0.3886, 0.5309, 0.4209, 0.5585, 0.3957, 0.6137, 0.3627, 0.6183, 0.143, 0.394, 0.2011, 0.4193, 0.1731, 0.4957, 0.1164, 0.4853, 0.1731, 0.4957, 0.2428, 0.514, 0.2435, 0.592, 0.1751, 0.5829, 0.3322, 0.674, 0.3142, 0.6074, 0.3627, 0.6183, 0.1164, 0.4853, 0.1731, 0.4957, 0.1751, 0.5829, 0.1208, 0.5829, 0.2625, 0.6638, 0.1976, 0.6537, 0.1751, 0.5829, 0.2435, 0.592, 0.3319, 0.7552, 0.2712, 0.7297, 0.2625, 0.6638, 0.3322, 0.674, 0.1208, 0.5829, 0.1751, 0.5829, 0.1976, 0.6537, 0.1491, 0.6608, 0.6172, 0.1697, 0.5364, 0.21, 0.4799, 0.1288, 0.5664, 0.09973, 0.6598, 0.2375, 0.5814, 0.2799, 0.5364, 0.21, 0.6172, 0.1697, 0.7157, 0.3526, 0.6427, 0.404, 0.6199, 0.3511, 0.6944, 0.3032, 0.8683, 0.4733, 0.7788, 0.5699, 0.706, 0.4796, 0.7866, 0.4079, 0.707, 0.1363, 0.6172, 0.1697, 0.5664, 0.09973, 0.6718, 0.07541, 0.7438, 0.1922, 0.6598, 0.2375, 0.6172, 0.1697, 0.707, 0.1363, 0.7987, 0.29, 0.7157, 0.3526, 0.6944, 0.3032, 0.7738, 0.2503, 0.9358, 0.3589, 0.8683, 0.4733, 0.7866, 0.4079, 0.8606, 0.3213, 0.7969, 0.111, 0.707, 0.1363, 0.6718, 0.07541, 0.7719, 0.0633, 0.7438, 0.1922, 0.8389, 0.1549, 0.8641, 0.1802, 0.7738, 0.2503, 0.8799, 0.2085, 0.7987, 0.29, 0.7738, 0.2503, 0.8641, 0.1802, 0.918, 0.2308, 0.9743, 0.2503, 0.9358, 0.3589, 0.8606, 0.3213, 0.2268, 0.9864, 0.1749, 0.9593, 0.1961, 0.9241, 0.2386, 0.9421, 0.2948, 0.9405, 0.2956, 0.9903, 0.2268, 0.9864, 0.2386, 0.9421, 0.2692, 0.8857, 0.2948, 0.9405, 0.2386, 0.9421, 0.2393, 0.9023, 0.2328, 0.854, 0.2692, 0.8857, 0.2393, 0.9023, 0.208, 0.8858, 0.1569, 0.8615, 0.1563, 0.8938, 0.08977, 0.9011, 0.0877, 0.8847, 0.03386, 0.9007, 0.03379, 0.9078, 0.01744, 0.9106, 0.01477, 0.9081, 0.004538, 0.9005, 0.02181, 0.8846, 0.03077, 0.8946, 0.01623, 0.904, 0.08082, 0.8709, 0.07139, 0.8544, 0.1287, 0.826, 0.1471, 0.8406, 0.1287, 0.826, 0.1485, 0.8058, 0.1949, 0.8339, 0.1471, 0.8406, 0.1485, 0.8058, 0.1706, 0.7721, 0.2166, 0.7911, 0.1949, 0.8339, 0.1949, 0.8339, 0.2166, 0.7911, 0.2545, 0.8185, 0.2328, 0.854, 0.1471, 0.8406, 0.1949, 0.8339, 0.1569, 0.8615, 0.08082, 0.8709, 0.1471, 0.8406, 0.1569, 0.8615, 0.0877, 0.8847, 0.03077, 0.8946, 0.03386, 0.9007, 0.01477, 0.9081, 0.01623, 0.904, 0.006818, 0.9179, 0.004212, 0.9139, 0.01477, 0.9081, 0.01744, 0.9106, 0.01623, 0.904, 0.01477, 0.9081, 0.004212, 0.9139, 0.003986, 0.9092, 0.5521, 0.6957, 0.5162, 0.6009, 0.5719, 0.5725, 0.6171, 0.6729, 0.4966, 0.7074, 0.4614, 0.6222, 0.5162, 0.6009, 0.5521, 0.6957, 0.4429, 0.71, 0.3924, 0.6652, 0.4162, 0.6559, 0.4579, 0.7104, 0.3888, 0.7088, 0.3924, 0.6652, 0.4429, 0.71, 0.4345, 0.7328, 0.3885, 0.7929, 0.3888, 0.7088, 0.4345, 0.7328, 0.4323, 0.8091, 0.1749, 0.9593, 0.1414, 0.9268, 0.1563, 0.8938, 0.1961, 0.9241, 0.08977, 0.9011, 0.1563, 0.8938, 0.1414, 0.9268, 0.09181, 0.9262, 0.01744, 0.9106, 0.03379, 0.9078, 0.03095, 0.9251, 0.006818, 0.9179, 0.6353, 0.5319, 0.5719, 0.5725, 0.5197, 0.4813, 0.5831, 0.4421, 0.706, 0.4796, 0.6353, 0.5319, 0.5831, 0.4421, 0.6427, 0.404, 0.5719, 0.5725, 0.5162, 0.6009, 0.4621, 0.5221, 0.5197, 0.4813, 0.5162, 0.6009, 0.4614, 0.6222, 0.4209, 0.5585, 0.4621, 0.5221, 0.7866, 0.4079, 0.706, 0.4796, 0.6427, 0.404, 0.7157, 0.3526, 0.8606, 0.3213, 0.7866, 0.4079, 0.7157, 0.3526, 0.7987, 0.29, 0.8799, 0.2085, 0.918, 0.2308, 0.8606, 0.3213, 0.7987, 0.29, 0.03077, 0.8946, 0.02181, 0.8846, 0.07139, 0.8544, 0.08082, 0.8709, 0.0877, 0.8847, 0.03386, 0.9007, 0.03077, 0.8946, 0.08082, 0.8709, 0.03379, 0.9078, 0.03386, 0.9007, 0.0877, 0.8847, 0.08977, 0.9011, 0.03095, 0.9251, 0.03379, 0.9078, 0.08977, 0.9011, 0.09181, 0.9262, 0.4614, 0.6222, 0.4162, 0.6559, 0.3957, 0.6137, 0.4209, 0.5585, 0.4966, 0.7074, 0.4579, 0.7104, 0.4162, 0.6559, 0.4614, 0.6222, 0.3957, 0.6137, 0.4162, 0.6559, 0.3924, 0.6652, 0.3627, 0.6183, 0.3319, 0.7552, 0.3322, 0.674, 0.3888, 0.7088, 0.3885, 0.7929, 0.1976, 0.6537, 0.2625, 0.6638, 0.2712, 0.7297, 0.22, 0.716, 0.1491, 0.6608, 0.1976, 0.6537, 0.22, 0.716, 0.1731, 0.7153, 0.918, 0.2308, 0.8799, 0.2085, 0.9282, 0.1209, 0.9559, 0.1269, 0.9922, 0.1308, 0.9743, 0.2503, 0.918, 0.2308, 0.9559, 0.1269, 0.9282, 0.1209, 0.8799, 0.2085, 0.8641, 0.1802, 0.7719, 0.0633, 0.8658, 0.06365, 0.8883, 0.1025, 0.7969, 0.111, 0.5664, 0.09973, 0.4799, 0.1288, 0.4858, 0.04869, 0.5555, 0.03193, 0.6718, 0.07541, 0.5664, 0.09973, 0.5555, 0.03193, 0.6465, 0.01439, 0.7719, 0.0633, 0.6718, 0.07541, 0.6465, 0.01439, 0.7617, 0.008425, 0.8652, 0.02546, 0.8658, 0.06365, 0.7719, 0.0633, 0.7617, 0.008425, 0.3234, 0.3685, 0.2659, 0.4406, 0.2011, 0.4193, 0.2609, 0.3213, 0.2009, 0.2843, 0.2609, 0.3213, 0.2011, 0.4193, 0.143, 0.394, 0.3371, 0.4823, 0.3841, 0.4242, 0.4331, 0.4864, 0.3886, 0.5309, 0.3841, 0.4242, 0.4438, 0.3698, 0.4898, 0.4381, 0.4331, 0.4864, 0.5573, 0.3921, 0.4898, 0.4381, 0.4438, 0.3698, 0.513, 0.3242, 0.6199, 0.3511, 0.5573, 0.3921, 0.513, 0.3242, 0.5814, 0.2799, 0.6944, 0.3032, 0.6199, 0.3511, 0.5814, 0.2799, 0.6598, 0.2375, 0.7738, 0.2503, 0.6944, 0.3032, 0.6598, 0.2375, 0.7438, 0.1922, 0.9282, 0.1209, 0.8641, 0.1802, 0.8389, 0.1549, 0.9032, 0.1169, 0.8389, 0.1549, 0.7438, 0.1922, 0.707, 0.1363, 0.7969, 0.111, 0.8883, 0.1025, 0.9032, 0.1169, 0.8389, 0.1549, 0.7969, 0.111, 0.8883, 0.1025, 0.8658, 0.06365, 0.9316, 0.07421, 0.9411, 0.08879, 0.9282, 0.1209, 0.9032, 0.1169, 0.9518, 0.09259, 0.9559, 0.1269, 0.9282, 0.1209, 0.9518, 0.09259, 0.9725, 0.08874, 0.9922, 0.1308, 0.9559, 0.1269, 0.9725, 0.08874, 0.9964, 0.08275, 0.8658, 0.06365, 0.8652, 0.02546, 0.9346, 0.04705, 0.9316, 0.07421, 0.9032, 0.1169, 0.8883, 0.1025, 0.9411, 0.08879, 0.9518, 0.09259, 0.9316, 0.07421, 0.9346, 0.04705, 0.989, 0.06762, 0.9698, 0.08254, 0.9411, 0.08879, 0.9316, 0.07421, 0.9698, 0.08254, 0.9518, 0.09259, 0.2939, 0.2746, 0.3486, 0.2169, 0.4008, 0.2262, 0.3868, 0.2974, 0.4235, 0.08695, 0.426, 0.05737, 0.4858, 0.04869, 0.4799, 0.1288, 0.9178, 0.8037, 0.9113, 0.7993, 0.9223, 0.7075, 0.9364, 0.7029, 0.8589, 0.6398, 0.8616, 0.6324, 0.9364, 0.7029, 0.9223, 0.7075, 0.6448, 0.7697, 0.6378, 0.7498, 0.6763, 0.7309, 0.687, 0.7476, 0.6491, 0.7877, 0.6448, 0.7697, 0.687, 0.7476, 0.6877, 0.7794, 0.6512, 0.806, 0.6491, 0.7877, 0.6877, 0.7794, 0.7, 0.8093, 0.6489, 0.8268, 0.6512, 0.806, 0.7, 0.8093, 0.6969, 0.8278, 0.6459, 0.8465, 0.6489, 0.8268, 0.6969, 0.8278, 0.6941, 0.8574, 0.6432, 0.8662, 0.6459, 0.8465, 0.6941, 0.8574, 0.6876, 0.887, 0.687, 0.7476, 0.6763, 0.7309, 0.7149, 0.7068, 0.7241, 0.7332, 0.6877, 0.7794, 0.687, 0.7476, 0.7241, 0.7332, 0.7188, 0.7722, 0.7, 0.8093, 0.6877, 0.7794, 0.7188, 0.7722, 0.7413, 0.8037, 0.6969, 0.8278, 0.7, 0.8093, 0.7413, 0.8037, 0.7485, 0.83, 0.6941, 0.8574, 0.6969, 0.8278, 0.7485, 0.83, 0.748, 0.8673, 0.6876, 0.887, 0.6941, 0.8574, 0.748, 0.8673, 0.7428, 0.903, 0.7241, 0.7332, 0.7149, 0.7068, 0.7953, 0.6725, 0.8003, 0.6847, 0.7188, 0.7722, 0.7241, 0.7332, 0.8003, 0.6847, 0.8198, 0.7436, 0.7413, 0.8037, 0.7188, 0.7722, 0.8198, 0.7436, 0.8372, 0.8032, 0.7485, 0.83, 0.7413, 0.8037, 0.8372, 0.8032, 0.8416, 0.8157, 0.748, 0.8673, 0.7485, 0.83, 0.8416, 0.8157, 0.853, 0.8805, 0.7428, 0.903, 0.748, 0.8673, 0.853, 0.8805, 0.8315, 0.9411, 0.8003, 0.6847, 0.7953, 0.6725, 0.8513, 0.6376, 0.8589, 0.6398, 0.8198, 0.7436, 0.8003, 0.6847, 0.8589, 0.6398, 0.9223, 0.7075, 0.8372, 0.8032, 0.8198, 0.7436, 0.9223, 0.7075, 0.9113, 0.7993, 0.8416, 0.8157, 0.8372, 0.8032, 0.9113, 0.7993, 0.9069, 0.8058, 0.853, 0.8805, 0.8416, 0.8157, 0.9069, 0.8058, 0.9467, 0.895, 0.8315, 0.9411, 0.853, 0.8805, 0.9467, 0.895, 0.8882, 0.974, 0.576, 0.7726, 0.5729, 0.7516, 0.6378, 0.7498, 0.6448, 0.7697, 0.5713, 0.8565, 0.6459, 0.8465, 0.6432, 0.8662, 0.577, 0.8782, 0.5747, 0.8349, 0.6489, 0.8268, 0.6459, 0.8465, 0.5713, 0.8565, 0.5768, 0.8136, 0.6512, 0.806, 0.6489, 0.8268, 0.5747, 0.8349, 0.5813, 0.7931, 0.6491, 0.7877, 0.6512, 0.806, 0.5768, 0.8136, 0.576, 0.7726, 0.6448, 0.7697, 0.6491, 0.7877, 0.5813, 0.7931, 0.3025, 0.157, 0.3486, 0.2169, 0.2939, 0.2746, 0.2419, 0.2281, 0.3624, 0.132, 0.3486, 0.2169, 0.3025, 0.157, 0.344, 0.1087, 0.3627, 0.6183, 0.3142, 0.6074, 0.3148, 0.5388, 0.3886, 0.5309, 0.3371, 0.4823, 0.3148, 0.5388, 0.2428, 0.514, 0.2659, 0.4406, 0.3142, 0.6074, 0.3322, 0.674, 0.2625, 0.6638, 0.2435, 0.592, 0.3148, 0.5388, 0.3142, 0.6074, 0.2435, 0.592, 0.2428, 0.514, 0.3886, 0.5309, 0.3148, 0.5388, 0.3371, 0.4823, 0.4143, 0.8928, 0.3716, 0.9536, 0.3409, 0.9076, 0.3731, 0.8637, 0.1706, 0.7721, 0.1769, 0.7469, 0.2215, 0.7562, 0.2166, 0.7911, 0.3251, 0.8133, 0.3012, 0.8615, 0.2545, 0.8185, 0.2655, 0.774, 0.3012, 0.8615, 0.3251, 0.8133, 0.3731, 0.8637, 0.3409, 0.9076, 0.2655, 0.774, 0.2545, 0.8185, 0.2166, 0.7911, 0.2215, 0.7562, 0.3319, 0.7552, 0.3885, 0.7929, 0.3731, 0.8637, 0.3251, 0.8133, 0.2712, 0.7297, 0.3319, 0.7552, 0.3251, 0.8133, 0.2655, 0.774, 0.4323, 0.8091, 0.4143, 0.8928, 0.3731, 0.8637, 0.3885, 0.7929, 0.1769, 0.7469, 0.1731, 0.7153, 0.22, 0.716, 0.2215, 0.7562, 0.2215, 0.7562, 0.22, 0.716, 0.2712, 0.7297, 0.2655, 0.774, 0.2393, 0.9023, 0.2386, 0.9421, 0.1961, 0.9241, 0.208, 0.8858, 0.1569, 0.8615, 0.208, 0.8858, 0.1961, 0.9241, 0.1563, 0.8938, 0.1949, 0.8339, 0.2328, 0.854, 0.208, 0.8858, 0.1569, 0.8615, 0.2545, 0.8185, 0.3012, 0.8615, 0.2692, 0.8857, 0.2328, 0.854, 0.3012, 0.8615, 0.3409, 0.9076, 0.2948, 0.9405, 0.2692, 0.8857, 0.3716, 0.9536, 0.2956, 0.9903, 0.2948, 0.9405, 0.3409, 0.9076, 0.3322, 0.674, 0.3924, 0.6652, 0.3888, 0.7088, 0.3322, 0.674, 0.3627, 0.6183, 0.3924, 0.6652])
me_mallardduck.materials.append(mat_mallardduck_mat)
me_mallardduck.update()
me_mallardduck.normals_split_custom_set([tuple(v) for v in zip(*[iter([0.3728, -0.9132, 0.1644, 0.3728, -0.9132, 0.1644, 0.3728, -0.9132, 0.1644, 0.2789, -0.8589, 0.4295, 0.2789, -0.8589, 0.4295, 0.2789, -0.8589, 0.4295, 0.2789, -0.8589, 0.4295, -0.3717, -0.8382, 0.3991, -0.3717, -0.8382, 0.3991, -0.3717, -0.8382, 0.3991, -0.3717, -0.8382, 0.3991, -0.6698, -0.7394, 0.06783, -0.6698, -0.7394, 0.06783, -0.6698, -0.7394, 0.06783, -0.6698, -0.7394, 0.06783, -0.5252, -0.5426, -0.6555, -0.5252, -0.5426, -0.6555, -0.5252, -0.5426, -0.6555, -0.5252, -0.5426, -0.6555, 0.5188, -0.6323, -0.5754, 0.5188, -0.6323, -0.5754, 0.5188, -0.6323, -0.5754, 0.5188, -0.6323, -0.5754, -0.5464, -0.8174, 0.1827, -0.5464, -0.8174, 0.1827, -0.5464, -0.8174, 0.1827, -0.5464, -0.8174, 0.1827, -0.8749, -0.4399, 0.2024, -0.8749, -0.4399, 0.2024, -0.8749, -0.4399, 0.2024, -0.8749, -0.4399, 0.2024, -0.962, 0.2727, -0.01162, -0.962, 0.2727, -0.01162, -0.962, 0.2727, -0.01162, -0.962, 0.2727, -0.01162, -0.1974, 0.9637, -0.1796, -0.1974, 0.9637, -0.1796, -0.1974, 0.9637, -0.1796, -0.1974, 0.9637, -0.1796, -0.4437, -0.8395, 0.3137, -0.4437, -0.8395, 0.3137, -0.4437, -0.8395, 0.3137, -0.4437, -0.8395, 0.3137, -0.3923, -0.9172, -0.06955, -0.3923, -0.9172, -0.06955, -0.3923, -0.9172, -0.06955, -0.3923, -0.9172, -0.06955, -0.8752, -0.4137, 0.2509, -0.8752, -0.4137, 0.2509, -0.8752, -0.4137, 0.2509, -0.8752, -0.4137, 0.2509, -0.8806, -0.4732, -0.0256, -0.8806, -0.4732, -0.0256, -0.8806, -0.4732, -0.0256, -0.8806, -0.4732, -0.0256, -0.9735, 0.2187, -0.06694, -0.9735, 0.2187, -0.06694, -0.9735, 0.2187, -0.06694, -0.9735, 0.2187, -0.06694, -0.2217, 0.9344, -0.279, -0.2217, 0.9344, -0.279, -0.2217, 0.9344, -0.279, -0.2217, 0.9344, -0.279, -0.9412, 0.3171, 0.1168, -0.9412, 0.3171, 0.1168, -0.9412, 0.3171, 0.1168, -0.9412, 0.3171, 0.1168, -0.869, -0.2499, 0.4271, -0.869, -0.2499, 0.4271, -0.869, -0.2499, 0.4271, -0.869, -0.2499, 0.4271, -0.9092, 0.3218, 0.2642, -0.9092, 0.3218, 0.2642, -0.9092, 0.3218, 0.2642, -0.9092, 0.3218, 0.2642, -0.1018, -0.9343, 0.3418, -0.1018, -0.9343, 0.3418, -0.1018, -0.9343, 0.3418, -0.1018, -0.9343, 0.3418, -0.674, -0.4356, 0.5966, -0.674, -0.4356, 0.5966, -0.674, -0.4356, 0.5966, -0.674, -0.4356, 0.5966, -0.6169, 0.4941, 0.6127, -0.6169, 0.4941, 0.6127, -0.6169, 0.4941, 0.6127, -0.6169, 0.4941, 0.6127, -0.2524, -0.7094, 0.6581, -0.2524, -0.7094, 0.6581, -0.2524, -0.7094, 0.6581, -0.2524, -0.7094, 0.6581, -0.7484, -0.05688, 0.6608, -0.7484, -0.05688, 0.6608, -0.7484, -0.05688, 0.6608, -0.7484, -0.05688, 0.6608, -0.8758, 0.4359, -0.2073, -0.8758, 0.4359, -0.2073, -0.8758, 0.4359, -0.2073, -0.3107, -0.2293, 0.9224, -0.3107, -0.2293, 0.9224, -0.3107, -0.2293, 0.9224, -0.3107, -0.2293, 0.9224, -0.7488, 0.2502, 0.6138, -0.7488, 0.2502, 0.6138, -0.7488, 0.2502, 0.6138, -0.7488, 0.2502, 0.6138, -0.9962, 0.07965, 0.03518, -0.9962, 0.07965, 0.03518, -0.9962, 0.07965, 0.03518, -0.9962, 0.07965, 0.03518, -0.2949, 0.2376, 0.9255, -0.2949, 0.2376, 0.9255, -0.2949, 0.2376, 0.9255, -0.2949, 0.2376, 0.9255, -0.3473, -0.9352, 0.06919, -0.3473, -0.9352, 0.06919, -0.3473, -0.9352, 0.06919, -0.3473, -0.9352, 0.06919, -0.8416, -0.5325, -0.08959, -0.8416, -0.5325, -0.08959, -0.8416, -0.5325, -0.08959, -0.8416, -0.5325, -0.08959, -0.9615, 0.2195, -0.1656, -0.9615, 0.2195, -0.1656, -0.9615, 0.2195, -0.1656, -0.9615, 0.2195, -0.1656, -0.2407, 0.8966, -0.3718, -0.2407, 0.8966, -0.3718, -0.2407, 0.8966, -0.3718, -0.2407, 0.8966, -0.3718, -0.3844, -0.9231, -0.007864, -0.3844, -0.9231, -0.007864, -0.3844, -0.9231, -0.007864, -0.3844, -0.9231, -0.007864, -0.813, -0.5665, -0.1346, -0.813, -0.5665, -0.1346, -0.813, -0.5665, -0.1346, -0.813, -0.5665, -0.1346, -0.9347, 0.2031, -0.2917, -0.9347, 0.2031, -0.2917, -0.9347, 0.2031, -0.2917, -0.9347, 0.2031, -0.2917, -0.1939, 0.8087, -0.5554, -0.1939, 0.8087, -0.5554, -0.1939, 0.8087, -0.5554, -0.1939, 0.8087, -0.5554, -0.3862, -0.9134, -0.1283, -0.3862, -0.9134, -0.1283, -0.3862, -0.9134, -0.1283, -0.3862, -0.9134, -0.1283, -0.9224, 0.01466, -0.3859, -0.9224, 0.01466, -0.3859, -0.9224, 0.01466, -0.3859, -0.9224, 0.01466, -0.3859, -0.8565, 0.1834, -0.4825, -0.8565, 0.1834, -0.4825, -0.8565, 0.1834, -0.4825, -0.8565, 0.1834, -0.4825, -0.131, 0.7508, -0.6474, -0.131, 0.7508, -0.6474, -0.131, 0.7508, -0.6474, -0.131, 0.7508, -0.6474, -0.3499, 0.6751, 0.6495, -0.3499, 0.6751, 0.6495, -0.3499, 0.6751, 0.6495, -0.3499, 0.6751, 0.6495, -0.3279, 0.9114, 0.2488, -0.3279, 0.9114, 0.2488, -0.3279, 0.9114, 0.2488, -0.3279, 0.9114, 0.2488, -0.824, 0.5533, 0.1218, -0.824, 0.5533, 0.1218, -0.824, 0.5533, 0.1218, -0.824, 0.5533, 0.1218, -0.9604, 0.05495, 0.2731, -0.9604, 0.05495, 0.2731, -0.9604, 0.05495, 0.2731, -0.9604, 0.05495, 0.2731, -0.8696, 0.4368, 0.2303, -0.8696, 0.4368, 0.2303, -0.8696, 0.4368, 0.2303, -0.8696, 0.4368, 0.2303, -0.8514, 0.3077, 0.4248, -0.8514, 0.3077, 0.4248, -0.8514, 0.3077, 0.4248, -0.8514, 0.3077, 0.4248, 0.01452, -0.9952, -0.0965, 0.01452, -0.9952, -0.0965, 0.01452, -0.9952, -0.0965, 0.01452, -0.9952, -0.0965, -0.2656, -0.9508, -0.1595, -0.2656, -0.9508, -0.1595, -0.2656, -0.9508, -0.1595, -0.2656, -0.9508, -0.1595, -0.3517, -0.9029, 0.2469, -0.3517, -0.9029, 0.2469, -0.3517, -0.9029, 0.2469, -0.3517, -0.9029, 0.2469, -0.2934, -0.7951, 0.5309, -0.2934, -0.7951, 0.5309, -0.2934, -0.7951, 0.5309, -0.2934, -0.7951, 0.5309, -0.8424, -0.4359, 0.3169, -0.8424, -0.4359, 0.3169, -0.8424, -0.4359, 0.3169, -0.8424, -0.4359, 0.3169, -0.4025, -0.8357, 0.3736, -0.4025, -0.8357, 0.3736, -0.4025, -0.8357, 0.3736, -0.5408, -0.8285, -0.1454, -0.5408, -0.8285, -0.1454, -0.5408, -0.8285, -0.1454, -0.5408, -0.8285, -0.1454, -0.5228, -0.8495, 0.07046, -0.5228, -0.8495, 0.07046, -0.5228, -0.8495, 0.07046, -0.5228, -0.8495, 0.07046, -0.5357, 0.2297, 0.8126, -0.5357, 0.2297, 0.8126, -0.5357, 0.2297, 0.8126, -0.5357, 0.2297, 0.8126, -0.2381, -0.909, 0.3422, -0.2381, -0.909, 0.3422, -0.2381, -0.909, 0.3422, -0.2381, -0.909, 0.3422, -0.1789, 0.9837, -0.01877, -0.1789, 0.9837, -0.01877, -0.1789, 0.9837, -0.01877, -0.1789, 0.9837, -0.01877, -0.1753, 0.9713, 0.1609, -0.1753, 0.9713, 0.1609, -0.1753, 0.9713, 0.1609, -0.1753, 0.9713, 0.1609, -0.07003, 0.7441, 0.6644, -0.07003, 0.7441, 0.6644, -0.07003, 0.7441, 0.6644, -0.07003, 0.7441, 0.6644, -0.3003, 0.02562, -0.9535, -0.3003, 0.02562, -0.9535, -0.3003, 0.02562, -0.9535, -0.3003, 0.02562, -0.9535, -0.1886, -0.1384, -0.9722, -0.1886, -0.1384, -0.9722, -0.1886, -0.1384, -0.9722, -0.1886, -0.1384, -0.9722, -0.4846, 0.2561, 0.8364, -0.4846, 0.2561, 0.8364, -0.4846, 0.2561, 0.8364, -0.4846, 0.2561, 0.8364, -0.5236, 0.7453, 0.4129, -0.5236, 0.7453, 0.4129, -0.5236, 0.7453, 0.4129, -0.5236, 0.7453, 0.4129, -0.3428, 0.853, 0.3934, -0.3428, 0.853, 0.3934, -0.3428, 0.853, 0.3934, -0.3428, 0.853, 0.3934, -0.7937, 0.6047, -0.06557, -0.7937, 0.6047, -0.06557, -0.7937, 0.6047, -0.06557, -0.7937, 0.6047, -0.06557, -0.7515, 0.6317, -0.19, -0.7515, 0.6317, -0.19, -0.7515, 0.6317, -0.19, -0.7515, 0.6317, -0.19, -0.7947, 0.6062, 0.02967, -0.7947, 0.6062, 0.02967, -0.7947, 0.6062, 0.02967, -0.7947, 0.6062, 0.02967, -0.7355, 0.6524, 0.1831, -0.7355, 0.6524, 0.1831, -0.7355, 0.6524, 0.1831, -0.7355, 0.6524, 0.1831, -0.6975, 0.656, -0.2884, -0.6975, 0.656, -0.2884, -0.6975, 0.656, -0.2884, -0.6975, 0.656, -0.2884, -0.6066, 0.6714, -0.4257, -0.6066, 0.6714, -0.4257, -0.6066, 0.6714, -0.4257, -0.6066, 0.6714, -0.4257, -0.4847, 0.6268, -0.61, -0.4847, 0.6268, -0.61, -0.4847, 0.6268, -0.61, -0.4847, 0.6268, -0.61, -0.1015, -0.9885, -0.112, -0.1015, -0.9885, -0.112, -0.1015, -0.9885, -0.112, -0.1015, -0.9885, -0.112, -0.5251, -0.846, -0.09248, -0.5251, -0.846, -0.09248, -0.5251, -0.846, -0.09248, -0.5251, -0.846, -0.09248, -0.8263, 0.4805, 0.2936, -0.8263, 0.4805, 0.2936, -0.8263, 0.4805, 0.2936, -0.8263, 0.4805, 0.2936, -0.3945, 0.8279, 0.3986, -0.3945, 0.8279, 0.3986, -0.3945, 0.8279, 0.3986, -0.3945, 0.8279, 0.3986, -0.5213, 0.66, 0.541, -0.5213, 0.66, 0.541, -0.5213, 0.66, 0.541, -0.5213, 0.66, 0.541, -0.1594, 0.8982, 0.4096, -0.1594, 0.8982, 0.4096, -0.1594, 0.8982, 0.4096, -0.1594, 0.8982, 0.4096, -0.3619, 0.6685, 0.6497, -0.3619, 0.6685, 0.6497, -0.3619, 0.6685, 0.6497, -0.3619, 0.6685, 0.6497, -0.8494, -0.06879, -0.5233, -0.8494, -0.06879, -0.5233, -0.8494, -0.06879, -0.5233, -0.8494, -0.06879, -0.5233, -0.7758, 0.2856, 0.5627, -0.7758, 0.2856, 0.5627, -0.7758, 0.2856, 0.5627, -0.7758, 0.2856, 0.5627, -0.2191, 0.4379, 0.8719, -0.2191, 0.4379, 0.8719, -0.2191, 0.4379, 0.8719, -0.2191, 0.4379, 0.8719, -0.4577, 0.5163, -0.7239, -0.4577, 0.5163, -0.7239, -0.4577, 0.5163, -0.7239, -0.4577, 0.5163, -0.7239, -0.1292, 0.6774, -0.7242, -0.1292, 0.6774, -0.7242, -0.1292, 0.6774, -0.7242, -0.1292, 0.6774, -0.7242, -0.7355, 0.2228, -0.6399, -0.7355, 0.2228, -0.6399, -0.7355, 0.2228, -0.6399, -0.2006, -0.9361, -0.289, -0.2006, -0.9361, -0.289, -0.2006, -0.9361, -0.289, -0.2006, -0.9361, -0.289, -0.2164, -0.9731, 0.07926, -0.2164, -0.9731, 0.07926, -0.2071, -0.9749, 0.08243, -0.207, -0.9749, 0.08244, -0.1667, -0.9856, 0.02879, -0.1667, -0.9856, 0.02879, -0.1667, -0.9856, 0.02879, -0.1667, -0.9856, 0.02879, -0.1485, -0.9851, -0.08638, -0.1485, -0.9851, -0.08638, -0.1485, -0.9851, -0.08638, -0.1485, -0.9851, -0.08638, -0.08719, -0.9336, -0.3476, -0.08719, -0.9336, -0.3476, -0.08719, -0.9336, -0.3476, -0.08719, -0.9336, -0.3476, -0.4924, -0.7192, 0.4903, -0.4924, -0.7192, 0.4903, -0.4924, -0.7192, 0.4903, -0.4924, -0.7192, 0.4903, -0.1738, -0.8766, 0.4487, -0.1738, -0.8766, 0.4487, -0.1738, -0.8766, 0.4487, -0.1738, -0.8766, 0.4487, -0.9424, 0.1752, 0.285, -0.9424, 0.1752, 0.285, -0.9424, 0.1752, 0.285, -0.9424, 0.1752, 0.285, -0.9757, 0.1079, 0.1905, -0.9757, 0.1079, 0.1905, -0.9757, 0.1079, 0.1905, -0.9757, 0.1079, 0.1905, -0.9936, 0.1075, 0.03511, -0.9936, 0.1075, 0.03511, -0.9936, 0.1075, 0.03511, -0.9936, 0.1075, 0.03511, -0.9914, 0.1072, -0.07466, -0.9914, 0.1072, -0.07466, -0.9914, 0.1072, -0.07466, -0.9914, 0.1072, -0.07466, -0.987, 0.03781, -0.1561, -0.987, 0.03781, -0.1561, -0.987, 0.03781, -0.1561, -0.987, 0.03781, -0.1561, -0.9663, -0.01947, -0.2568, -0.9663, -0.01947, -0.2568, -0.9663, -0.01947, -0.2568, -0.9663, -0.01947, -0.2568, -0.8062, 0.06954, -0.5875, -0.8062, 0.06954, -0.5875, -0.8062, 0.06954, -0.5875, -0.8062, 0.06954, -0.5875, -0.7637, -0.5985, -0.242, -0.7637, -0.5985, -0.242, -0.7637, -0.5985, -0.242, -0.7637, -0.5985, -0.242, -0.7033, -0.6302, -0.3288, -0.7033, -0.6302, -0.3288, -0.7033, -0.6302, -0.3288, -0.7033, -0.6302, -0.3288, -0.1676, -0.9651, -0.2014, -0.1676, -0.9651, -0.2014, -0.1676, -0.9651, -0.2014, -0.1676, -0.9651, -0.2014, -0.711, -0.06651, -0.7001, -0.711, -0.06651, -0.7001, -0.711, -0.06651, -0.7001, -0.5873, 0.3091, -0.748, -0.5873, 0.3091, -0.748, -0.5873, 0.3091, -0.748, -0.5873, 0.3091, -0.748, -0.2711, 0.6538, -0.7064, -0.2711, 0.6538, -0.7064, -0.2711, 0.6538, -0.7064, -0.2711, 0.6538, -0.7064, -0.05894, -0.9815, -0.1819, -0.05894, -0.9815, -0.1819, -0.05894, -0.9815, -0.1819, -0.05894, -0.9815, -0.1819, -0.506, -0.7429, -0.4383, -0.506, -0.7429, -0.4383, -0.506, -0.7429, -0.4383, -0.506, -0.7429, -0.4383, -0.05779, -0.9647, -0.2568, -0.05779, -0.9647, -0.2568, -0.05779, -0.9647, -0.2568, -0.05779, -0.9647, -0.2568, -0.1958, -0.9255, -0.3243, -0.1958, -0.9255, -0.3243, -0.1958, -0.9255, -0.3243, -0.1958, -0.9255, -0.3243, -0.3689, -0.8865, 0.2792, -0.3689, -0.8865, 0.2792, -0.3689, -0.8865, 0.2792, -0.3689, -0.8865, 0.2792, -0.2065, -0.975, 0.08261, -0.207, -0.9749, 0.08244, -0.2071, -0.9749, 0.08243, -0.2065, -0.975, 0.08261, -0.5784, -0.4456, 0.6832, -0.5784, -0.4456, 0.6832, -0.5784, -0.4456, 0.6832, -0.5784, -0.4456, 0.6832, 0.2318, -0.4457, 0.8647, 0.2318, -0.4457, 0.8647, 0.2318, -0.4457, 0.8647, 0.2318, -0.4457, 0.8647, 0.9629, 0.2194, 0.1574, 0.9629, 0.2194, 0.1574, 0.9629, 0.2194, 0.1574, 0.9629, 0.2194, 0.1574, 0.2462, 0.1502, 0.9575, 0.2462, 0.1502, 0.9575, 0.2462, 0.1502, 0.9575, 0.2462, 0.1502, 0.9575, -0.6433, 0.1302, 0.7545, -0.6433, 0.1302, 0.7545, -0.6433, 0.1302, 0.7545, -0.6433, 0.1302, 0.7545, -0.9429, 0.2212, -0.2492, -0.9429, 0.2212, -0.2492, -0.9429, 0.2212, -0.2492, -0.9429, 0.2212, -0.2492, -0.1853, -0.0721, -0.98, -0.1853, -0.0721, -0.98, -0.1853, -0.0721, -0.98, -0.1853, -0.0721, -0.98, 0.6045, -0.0842, -0.7921, 0.6045, -0.0842, -0.7921, 0.6045, -0.0842, -0.7921, 0.6045, -0.0842, -0.7921, 0.99, 0.1146, 0.08268, 0.99, 0.1146, 0.08268, 0.99, 0.1146, 0.08268, 0.99, 0.1146, 0.08268, 0.3027, 0.7809, 0.5464, 0.3027, 0.7809, 0.5464, 0.3027, 0.7809, 0.5464, 0.3027, 0.7809, 0.5464, -0.5185, 0.7793, 0.3519, -0.5185, 0.7793, 0.3519, -0.5185, 0.7793, 0.3519, -0.5185, 0.7793, 0.3519, -0.9336, 0.1374, -0.3309, -0.9336, 0.1374, -0.3309, -0.9336, 0.1374, -0.3309, -0.9336, 0.1374, -0.3309, -0.004913, -0.747, -0.6648, -0.004913, -0.747, -0.6648, -0.004913, -0.747, -0.6648, -0.004913, -0.747, -0.6648, 0.3131, -0.7421, -0.5927, 0.3131, -0.7421, -0.5927, 0.3131, -0.7421, -0.5927, 0.3131, -0.7421, -0.5927, 0.9958, 0.07456, -0.05331, 0.9958, 0.07456, -0.05331, 0.9958, 0.07456, -0.05331, 0.9958, 0.07456, -0.05331, 0.2166, 0.9598, 0.1784, 0.2166, 0.9598, 0.1784, 0.2166, 0.9598, 0.1784, 0.2166, 0.9598, 0.1784, -0.2732, 0.9596, 0.0669, -0.2732, 0.9596, 0.0669, -0.2732, 0.9596, 0.0669, -0.2732, 0.9596, 0.0669, -0.8794, 0.08317, -0.4687, -0.8794, 0.08317, -0.4687, -0.8794, 0.08317, -0.4687, -0.8794, 0.08317, -0.4687, 0.0, -1.0, 0.0, 0.0, -1.0, 0.0, 0.0, -1.0, 0.0, 0.0, -1.0, 0.0, 0.0, -1.0, 0.0, 0.0, -1.0, 0.0, 0.0, -1.0, 0.0, 0.0, -1.0, 0.0, 0.9848, 0.102, -0.1403, 0.9848, 0.102, -0.1403, 0.9848, 0.102, -0.1403, 0.9848, 0.102, -0.1403, 0.1201, 0.9873, 0.1039, 0.1201, 0.9873, 0.1039, 0.1201, 0.9873, 0.1039, 0.1201, 0.9873, 0.1039, -0.1529, 0.9873, 0.04274, -0.1529, 0.9873, 0.04274, -0.1529, 0.9873, 0.04274, -0.1529, 0.9873, 0.04274, -0.8309, 0.102, -0.547, -0.8309, 0.102, -0.547, -0.8309, 0.102, -0.547, -0.8309, 0.102, -0.547, 0.0, -1.0, 0.0, 0.0, -1.0, 0.0, 0.0, -1.0, 0.0, 0.0, -1.0, 0.0, 0.0, -1.0, 0.0, 0.0, -1.0, 0.0, 0.0, -1.0, 0.0, 0.0, -1.0, 0.0, 0.9725, -0.05685, 0.2257, 0.9725, -0.05685, 0.2257, 0.9725, -0.05685, 0.2257, 0.9725, -0.05685, 0.2257, 0.6839, -0.03684, -0.7286, 0.6839, -0.03684, -0.7286, 0.6839, -0.03684, -0.7286, 0.6839, -0.03684, -0.7286, -0.3122, -0.01845, -0.9498, -0.3122, -0.01845, -0.9498, -0.3122, -0.01845, -0.9498, -0.3122, -0.01845, -0.9498, -0.977, -0.01711, -0.2125, -0.977, -0.01711, -0.2125, -0.977, -0.01711, -0.2125, -0.977, -0.01711, -0.2125, -0.6822, -0.006852, 0.7311, -0.6822, -0.006852, 0.7311, -0.6822, -0.006852, 0.7311, -0.6822, -0.006852, 0.7311, 0.31, -0.02435, 0.9504, 0.31, -0.02435, 0.9504, 0.31, -0.02435, 0.9504, 0.31, -0.02435, 0.9504, -0.1007, -0.972, 0.2122, -0.1007, -0.972, 0.2122, -0.1007, -0.972, 0.2122, -0.1007, -0.972, 0.2122, -0.1074, -0.9819, 0.1558, -0.1074, -0.9819, 0.1558, -0.1074, -0.9819, 0.1558, -0.1074, -0.9819, 0.1558, -0.7421, 0.6345, 0.2162, -0.7421, 0.6345, 0.2162, -0.7421, 0.6345, 0.2162, -0.7421, 0.6345, 0.2162, -0.8667, -0.0663, 0.4945, -0.8667, -0.0663, 0.4945, -0.8667, -0.0663, 0.4945, -0.8667, -0.0663, 0.4945, -0.9186, 0.3695, 0.1398, -0.9186, 0.3695, 0.1398, -0.9186, 0.3695, 0.1398, -0.9186, 0.3695, 0.1398, -0.8892, 0.2204, 0.401, -0.8892, 0.2204, 0.401, -0.8892, 0.2204, 0.401, -0.8892, 0.2204, 0.401, -0.903, 0.2451, 0.3529, -0.903, 0.2451, 0.3529, -0.903, 0.2451, 0.3529, -0.2499, 0.5825, -0.7735, -0.2499, 0.5825, -0.7735, -0.2499, 0.5825, -0.7735, -0.2499, 0.5825, -0.7735, -0.2099, -0.2328, 0.9496, -0.2099, -0.2328, 0.9496, -0.2099, -0.2328, 0.9496, -0.2099, -0.2328, 0.9496, -0.9827, -0.1839, -0.02226, -0.9827, -0.1839, -0.02226, -0.9827, -0.1839, -0.02226, -0.9827, -0.1839, -0.02226, -0.8705, 0.1849, -0.4562, -0.8705, 0.1849, -0.4562, -0.8705, 0.1849, -0.4562, -0.8705, 0.1849, -0.4562, -0.8116, -0.3633, 0.4575, -0.8116, -0.3633, 0.4575, -0.8116, -0.3633, 0.4575, -0.8116, -0.3633, 0.4575, -0.8443, 0.0354, -0.5347, -0.8443, 0.0354, -0.5347, -0.8443, 0.0354, -0.5347, -0.8443, 0.0354, -0.5347, -0.9924, -0.0583, 0.1081, -0.9924, -0.0583, 0.1081, -0.9924, -0.0583, 0.1081, -0.9924, -0.0583, 0.1081, -0.2401, 0.187, -0.9526, -0.2401, 0.187, -0.9526, -0.2401, 0.187, -0.9526, -0.2401, 0.187, -0.9526, -0.2046, 0.1536, 0.9667, -0.2046, 0.1536, 0.9667, -0.2046, 0.1536, 0.9667, -0.2046, 0.1536, 0.9667, -0.8332, 0.007054, 0.5529, -0.8332, 0.007054, 0.5529, -0.8332, 0.007054, 0.5529, -0.8332, 0.007054, 0.5529, -0.7687, 0.344, 0.5392, -0.7687, 0.344, 0.5392, -0.7687, 0.344, 0.5392, -0.7687, 0.344, 0.5392, -0.7162, 0.05058, 0.6961, -0.7162, 0.05058, 0.6961, -0.7162, 0.05058, 0.6961, -0.7162, 0.05058, 0.6961, -0.8673, -0.1515, 0.4742, -0.8673, -0.1515, 0.4742, -0.8673, -0.1515, 0.4742, -0.8673, -0.1515, 0.4742, -0.9931, 0.01518, 0.1164, -0.9931, 0.01518, 0.1164, -0.9931, 0.01518, 0.1164, -0.9931, 0.01518, 0.1164, -0.8809, 0.4675, -0.07464, -0.8809, 0.4675, -0.07464, -0.8809, 0.4675, -0.07464, -0.8809, 0.4675, -0.07464, -0.2452, 0.9159, -0.3178, -0.2452, 0.9159, -0.3178, -0.2452, 0.9159, -0.3178, -0.2452, 0.9159, -0.3178, -0.8925, 0.09657, -0.4405, -0.8925, 0.09657, -0.4405, -0.8925, 0.09657, -0.4405, -0.6507, 0.5493, -0.5243, -0.6507, 0.5493, -0.5243, -0.6507, 0.5493, -0.5243, -0.3728, -0.9132, 0.1644, -0.3728, -0.9132, 0.1644, -0.3728, -0.9132, 0.1644, -0.2789, -0.8589, 0.4295, -0.2789, -0.8589, 0.4295, -0.2789, -0.8589, 0.4295, -0.2789, -0.8589, 0.4295, 0.3717, -0.8382, 0.3991, 0.3717, -0.8382, 0.3991, 0.3717, -0.8382, 0.3991, 0.3717, -0.8382, 0.3991, 0.6698, -0.7394, 0.06783, 0.6698, -0.7394, 0.06783, 0.6698, -0.7394, 0.06783, 0.6698, -0.7394, 0.06783, 0.5252, -0.5426, -0.6555, 0.5252, -0.5426, -0.6555, 0.5252, -0.5426, -0.6555, 0.5252, -0.5426, -0.6555, -0.5188, -0.6323, -0.5754, -0.5188, -0.6323, -0.5754, -0.5188, -0.6323, -0.5754, -0.5188, -0.6323, -0.5754, 0.5464, -0.8174, 0.1827, 0.5464, -0.8174, 0.1827, 0.5464, -0.8174, 0.1827, 0.5464, -0.8174, 0.1827, 0.8749, -0.4399, 0.2024, 0.8749, -0.4399, 0.2024, 0.8749, -0.4399, 0.2024, 0.8749, -0.4399, 0.2024, 0.962, 0.2727, -0.01162, 0.962, 0.2727, -0.01162, 0.962, 0.2727, -0.01162, 0.962, 0.2727, -0.01162, 0.1974, 0.9637, -0.1796, 0.1974, 0.9637, -0.1796, 0.1974, 0.9637, -0.1796, 0.1974, 0.9637, -0.1796, 0.4437, -0.8395, 0.3137, 0.4437, -0.8395, 0.3137, 0.4437, -0.8395, 0.3137, 0.4437, -0.8395, 0.3137, 0.3923, -0.9172, -0.06955, 0.3923, -0.9172, -0.06955, 0.3923, -0.9172, -0.06955, 0.3923, -0.9172, -0.06955, 0.8752, -0.4137, 0.2509, 0.8752, -0.4137, 0.2509, 0.8752, -0.4137, 0.2509, 0.8752, -0.4137, 0.2509, 0.8806, -0.4732, -0.0256, 0.8806, -0.4732, -0.0256, 0.8806, -0.4732, -0.0256, 0.8806, -0.4732, -0.0256, 0.9735, 0.2187, -0.06694, 0.9735, 0.2187, -0.06694, 0.9735, 0.2187, -0.06694, 0.9735, 0.2187, -0.06694, 0.2217, 0.9344, -0.279, 0.2217, 0.9344, -0.279, 0.2217, 0.9344, -0.279, 0.2217, 0.9344, -0.279, 0.9412, 0.3171, 0.1168, 0.9412, 0.3171, 0.1168, 0.9412, 0.3171, 0.1168, 0.9412, 0.3171, 0.1168, 0.869, -0.2499, 0.4271, 0.869, -0.2499, 0.4271, 0.869, -0.2499, 0.4271, 0.869, -0.2499, 0.4271, 0.9092, 0.3218, 0.2642, 0.9092, 0.3218, 0.2642, 0.9092, 0.3218, 0.2642, 0.9092, 0.3218, 0.2642, 0.1018, -0.9343, 0.3418, 0.1018, -0.9343, 0.3418, 0.1018, -0.9343, 0.3418, 0.1018, -0.9343, 0.3418, 0.674, -0.4356, 0.5966, 0.674, -0.4356, 0.5966, 0.674, -0.4356, 0.5966, 0.674, -0.4356, 0.5966, 0.6169, 0.4941, 0.6127, 0.6169, 0.4941, 0.6127, 0.6169, 0.4941, 0.6127, 0.6169, 0.4941, 0.6127, 0.2524, -0.7094, 0.6581, 0.2524, -0.7094, 0.6581, 0.2524, -0.7094, 0.6581, 0.2524, -0.7094, 0.6581, 0.7484, -0.05688, 0.6608, 0.7484, -0.05688, 0.6608, 0.7484, -0.05688, 0.6608, 0.7484, -0.05688, 0.6608, 0.8758, 0.4359, -0.2073, 0.8758, 0.4359, -0.2073, 0.8758, 0.4359, -0.2073, 0.3107, -0.2293, 0.9224, 0.3107, -0.2293, 0.9224, 0.3107, -0.2293, 0.9224, 0.3107, -0.2293, 0.9224, 0.7488, 0.2502, 0.6138, 0.7488, 0.2502, 0.6138, 0.7488, 0.2502, 0.6138, 0.7488, 0.2502, 0.6138, 0.9962, 0.07965, 0.03518, 0.9962, 0.07965, 0.03518, 0.9962, 0.07965, 0.03518, 0.9962, 0.07965, 0.03518, 0.2949, 0.2376, 0.9255, 0.2949, 0.2376, 0.9255, 0.2949, 0.2376, 0.9255, 0.2949, 0.2376, 0.9255, 0.3473, -0.9352, 0.06919, 0.3473, -0.9352, 0.06919, 0.3473, -0.9352, 0.06919, 0.3473, -0.9352, 0.06919, 0.8416, -0.5325, -0.08959, 0.8416, -0.5325, -0.08959, 0.8416, -0.5325, -0.08959, 0.8416, -0.5325, -0.08959, 0.9615, 0.2195, -0.1656, 0.9615, 0.2195, -0.1656, 0.9615, 0.2195, -0.1656, 0.9615, 0.2195, -0.1656, 0.2407, 0.8966, -0.3718, 0.2407, 0.8966, -0.3718, 0.2407, 0.8966, -0.3718, 0.2407, 0.8966, -0.3718, 0.3844, -0.9231, -0.007864, 0.3844, -0.9231, -0.007864, 0.3844, -0.9231, -0.007864, 0.3844, -0.9231, -0.007864, 0.813, -0.5665, -0.1346, 0.813, -0.5665, -0.1346, 0.813, -0.5665, -0.1346, 0.813, -0.5665, -0.1346, 0.9347, 0.2031, -0.2917, 0.9347, 0.2031, -0.2917, 0.9347, 0.2031, -0.2917, 0.9347, 0.2031, -0.2917, 0.1939, 0.8087, -0.5554, 0.1939, 0.8087, -0.5554, 0.1939, 0.8087, -0.5554, 0.1939, 0.8087, -0.5554, 0.3862, -0.9134, -0.1283, 0.3862, -0.9134, -0.1283, 0.3862, -0.9134, -0.1283, 0.3862, -0.9134, -0.1283, 0.9224, 0.01466, -0.3859, 0.9224, 0.01466, -0.3859, 0.9224, 0.01466, -0.3859, 0.9224, 0.01466, -0.3859, 0.8565, 0.1834, -0.4825, 0.8565, 0.1834, -0.4825, 0.8565, 0.1834, -0.4825, 0.8565, 0.1834, -0.4825, 0.131, 0.7508, -0.6474, 0.131, 0.7508, -0.6474, 0.131, 0.7508, -0.6474, 0.131, 0.7508, -0.6474, 0.3499, 0.6751, 0.6495, 0.3499, 0.6751, 0.6495, 0.3499, 0.6751, 0.6495, 0.3499, 0.6751, 0.6495, 0.3279, 0.9114, 0.2488, 0.3279, 0.9114, 0.2488, 0.3279, 0.9114, 0.2488, 0.3279, 0.9114, 0.2488, 0.824, 0.5533, 0.1218, 0.824, 0.5533, 0.1218, 0.824, 0.5533, 0.1218, 0.824, 0.5533, 0.1218, 0.9604, 0.05495, 0.2731, 0.9604, 0.05495, 0.2731, 0.9604, 0.05495, 0.2731, 0.9604, 0.05495, 0.2731, 0.8696, 0.4368, 0.2303, 0.8696, 0.4368, 0.2303, 0.8696, 0.4368, 0.2303, 0.8696, 0.4368, 0.2303, 0.8514, 0.3077, 0.4248, 0.8514, 0.3077, 0.4248, 0.8514, 0.3077, 0.4248, 0.8514, 0.3077, 0.4248, -0.01452, -0.9952, -0.0965, -0.01452, -0.9952, -0.0965, -0.01452, -0.9952, -0.0965, -0.01452, -0.9952, -0.0965, 0.2656, -0.9508, -0.1595, 0.2656, -0.9508, -0.1595, 0.2656, -0.9508, -0.1595, 0.2656, -0.9508, -0.1595, 0.3517, -0.9029, 0.2469, 0.3517, -0.9029, 0.2469, 0.3517, -0.9029, 0.2469, 0.3517, -0.9029, 0.2469, 0.2934, -0.7951, 0.5309, 0.2934, -0.7951, 0.5309, 0.2934, -0.7951, 0.5309, 0.2934, -0.7951, 0.5309, 0.8424, -0.4359, 0.3169, 0.8424, -0.4359, 0.3169, 0.8424, -0.4359, 0.3169, 0.8424, -0.4359, 0.3169, 0.4025, -0.8357, 0.3736, 0.4025, -0.8357, 0.3736, 0.4025, -0.8357, 0.3736, 0.5408, -0.8285, -0.1454, 0.5408, -0.8285, -0.1454, 0.5408, -0.8285, -0.1454, 0.5408, -0.8285, -0.1454, 0.5228, -0.8495, 0.07046, 0.5228, -0.8495, 0.07046, 0.5228, -0.8495, 0.07046, 0.5228, -0.8495, 0.07046, 0.5357, 0.2297, 0.8126, 0.5357, 0.2297, 0.8126, 0.5357, 0.2297, 0.8126, 0.5357, 0.2297, 0.8126, 0.2381, -0.909, 0.3422, 0.2381, -0.909, 0.3422, 0.2381, -0.909, 0.3422, 0.2381, -0.909, 0.3422, 0.1789, 0.9837, -0.01877, 0.1789, 0.9837, -0.01877, 0.1789, 0.9837, -0.01877, 0.1789, 0.9837, -0.01877, 0.1753, 0.9713, 0.1609, 0.1753, 0.9713, 0.1609, 0.1753, 0.9713, 0.1609, 0.1753, 0.9713, 0.1609, 0.07003, 0.7441, 0.6644, 0.07003, 0.7441, 0.6644, 0.07003, 0.7441, 0.6644, 0.07003, 0.7441, 0.6644, 0.3003, 0.02562, -0.9535, 0.3003, 0.02562, -0.9535, 0.3003, 0.02562, -0.9535, 0.3003, 0.02562, -0.9535, 0.1886, -0.1384, -0.9722, 0.1886, -0.1384, -0.9722, 0.1886, -0.1384, -0.9722, 0.1886, -0.1384, -0.9722, 0.4846, 0.2561, 0.8364, 0.4846, 0.2561, 0.8364, 0.4846, 0.2561, 0.8364, 0.4846, 0.2561, 0.8364, 0.5236, 0.7453, 0.4129, 0.5236, 0.7453, 0.4129, 0.5236, 0.7453, 0.4129, 0.5236, 0.7453, 0.4129, 0.3428, 0.853, 0.3934, 0.3428, 0.853, 0.3934, 0.3428, 0.853, 0.3934, 0.3428, 0.853, 0.3934, 0.7937, 0.6047, -0.06557, 0.7937, 0.6047, -0.06557, 0.7937, 0.6047, -0.06557, 0.7937, 0.6047, -0.06557, 0.7515, 0.6317, -0.19, 0.7515, 0.6317, -0.19, 0.7515, 0.6317, -0.19, 0.7515, 0.6317, -0.19, 0.7947, 0.6062, 0.02967, 0.7947, 0.6062, 0.02967, 0.7947, 0.6062, 0.02967, 0.7947, 0.6062, 0.02967, 0.7355, 0.6524, 0.1831, 0.7355, 0.6524, 0.1831, 0.7355, 0.6524, 0.1831, 0.7355, 0.6524, 0.1831, 0.6975, 0.656, -0.2884, 0.6975, 0.656, -0.2884, 0.6975, 0.656, -0.2884, 0.6975, 0.656, -0.2884, 0.6066, 0.6714, -0.4257, 0.6066, 0.6714, -0.4257, 0.6066, 0.6714, -0.4257, 0.6066, 0.6714, -0.4257, 0.4847, 0.6268, -0.61, 0.4847, 0.6268, -0.61, 0.4847, 0.6268, -0.61, 0.4847, 0.6268, -0.61, 0.1015, -0.9885, -0.112, 0.1015, -0.9885, -0.112, 0.1015, -0.9885, -0.112, 0.1015, -0.9885, -0.112, 0.5251, -0.846, -0.09248, 0.5251, -0.846, -0.09248, 0.5251, -0.846, -0.09248, 0.5251, -0.846, -0.09248, 0.8263, 0.4805, 0.2936, 0.8263, 0.4805, 0.2936, 0.8263, 0.4805, 0.2936, 0.8263, 0.4805, 0.2936, 0.3945, 0.8279, 0.3986, 0.3945, 0.8279, 0.3986, 0.3945, 0.8279, 0.3986, 0.3945, 0.8279, 0.3986, 0.5213, 0.66, 0.541, 0.5213, 0.66, 0.541, 0.5213, 0.66, 0.541, 0.5213, 0.66, 0.541, 0.1594, 0.8982, 0.4096, 0.1594, 0.8982, 0.4096, 0.1594, 0.8982, 0.4096, 0.1594, 0.8982, 0.4096, 0.3619, 0.6685, 0.6497, 0.3619, 0.6685, 0.6497, 0.3619, 0.6685, 0.6497, 0.3619, 0.6685, 0.6497, 0.8494, -0.06879, -0.5233, 0.8494, -0.06879, -0.5233, 0.8494, -0.06879, -0.5233, 0.8494, -0.06879, -0.5233, 0.7758, 0.2856, 0.5627, 0.7758, 0.2856, 0.5627, 0.7758, 0.2856, 0.5627, 0.7758, 0.2856, 0.5627, 0.2191, 0.4379, 0.8719, 0.2191, 0.4379, 0.8719, 0.2191, 0.4379, 0.8719, 0.2191, 0.4379, 0.8719, 0.4577, 0.5163, -0.7239, 0.4577, 0.5163, -0.7239, 0.4577, 0.5163, -0.7239, 0.4577, 0.5163, -0.7239, 0.1292, 0.6774, -0.7242, 0.1292, 0.6774, -0.7242, 0.1292, 0.6774, -0.7242, 0.1292, 0.6774, -0.7242, 0.7355, 0.2228, -0.6399, 0.7355, 0.2228, -0.6399, 0.7355, 0.2228, -0.6399, 0.2006, -0.9361, -0.289, 0.2006, -0.9361, -0.289, 0.2006, -0.9361, -0.289, 0.2006, -0.9361, -0.289, 0.2164, -0.9731, 0.07926, 0.207, -0.9749, 0.08244, 0.2071, -0.9749, 0.08243, 0.2164, -0.9731, 0.07926, 0.1667, -0.9856, 0.02879, 0.1667, -0.9856, 0.02879, 0.1667, -0.9856, 0.02879, 0.1667, -0.9856, 0.02879, 0.1485, -0.9851, -0.08638, 0.1485, -0.9851, -0.08638, 0.1485, -0.9851, -0.08638, 0.1485, -0.9851, -0.08638, 0.08719, -0.9336, -0.3476, 0.08719, -0.9336, -0.3476, 0.08719, -0.9336, -0.3476, 0.08719, -0.9336, -0.3476, 0.4924, -0.7192, 0.4903, 0.4924, -0.7192, 0.4903, 0.4924, -0.7192, 0.4903, 0.4924, -0.7192, 0.4903, 0.1738, -0.8766, 0.4487, 0.1738, -0.8766, 0.4487, 0.1738, -0.8766, 0.4487, 0.1738, -0.8766, 0.4487, 0.9424, 0.1752, 0.285, 0.9424, 0.1752, 0.285, 0.9424, 0.1752, 0.285, 0.9424, 0.1752, 0.285, 0.9757, 0.1079, 0.1905, 0.9757, 0.1079, 0.1905, 0.9757, 0.1079, 0.1905, 0.9757, 0.1079, 0.1905, 0.9936, 0.1075, 0.03511, 0.9936, 0.1075, 0.03511, 0.9936, 0.1075, 0.03511, 0.9936, 0.1075, 0.03511, 0.9914, 0.1072, -0.07466, 0.9914, 0.1072, -0.07466, 0.9914, 0.1072, -0.07466, 0.9914, 0.1072, -0.07466, 0.987, 0.03781, -0.1561, 0.987, 0.03781, -0.1561, 0.987, 0.03781, -0.1561, 0.987, 0.03781, -0.1561, 0.9663, -0.01947, -0.2568, 0.9663, -0.01947, -0.2568, 0.9663, -0.01947, -0.2568, 0.9663, -0.01947, -0.2568, 0.8062, 0.06954, -0.5875, 0.8062, 0.06954, -0.5875, 0.8062, 0.06954, -0.5875, 0.8062, 0.06954, -0.5875, 0.7637, -0.5985, -0.242, 0.7637, -0.5985, -0.242, 0.7637, -0.5985, -0.242, 0.7637, -0.5985, -0.242, 0.7033, -0.6302, -0.3288, 0.7033, -0.6302, -0.3288, 0.7033, -0.6302, -0.3288, 0.7033, -0.6302, -0.3288, 0.1676, -0.9651, -0.2014, 0.1676, -0.9651, -0.2014, 0.1676, -0.9651, -0.2014, 0.1676, -0.9651, -0.2014, 0.711, -0.06651, -0.7001, 0.711, -0.06651, -0.7001, 0.711, -0.06651, -0.7001, 0.5873, 0.3091, -0.748, 0.5873, 0.3091, -0.748, 0.5873, 0.3091, -0.748, 0.5873, 0.3091, -0.748, 0.2711, 0.6538, -0.7064, 0.2711, 0.6538, -0.7064, 0.2711, 0.6538, -0.7064, 0.2711, 0.6538, -0.7064, 0.05894, -0.9815, -0.1819, 0.05894, -0.9815, -0.1819, 0.05894, -0.9815, -0.1819, 0.05894, -0.9815, -0.1819, 0.506, -0.7429, -0.4383, 0.506, -0.7429, -0.4383, 0.506, -0.7429, -0.4383, 0.506, -0.7429, -0.4383, 0.05779, -0.9647, -0.2568, 0.05779, -0.9647, -0.2568, 0.05779, -0.9647, -0.2568, 0.05779, -0.9647, -0.2568, 0.1958, -0.9255, -0.3243, 0.1958, -0.9255, -0.3243, 0.1958, -0.9255, -0.3243, 0.1958, -0.9255, -0.3243, 0.3689, -0.8865, 0.2792, 0.3689, -0.8865, 0.2792, 0.3689, -0.8865, 0.2792, 0.3689, -0.8865, 0.2792, 0.2065, -0.975, 0.08261, 0.2065, -0.975, 0.08261, 0.2071, -0.9749, 0.08243, 0.207, -0.9749, 0.08244, 0.5784, -0.4456, 0.6832, 0.5784, -0.4456, 0.6832, 0.5784, -0.4456, 0.6832, 0.5784, -0.4456, 0.6832, -0.2318, -0.4457, 0.8647, -0.2318, -0.4457, 0.8647, -0.2318, -0.4457, 0.8647, -0.2318, -0.4457, 0.8647, -0.9629, 0.2194, 0.1574, -0.9629, 0.2194, 0.1574, -0.9629, 0.2194, 0.1574, -0.9629, 0.2194, 0.1574, -0.2462, 0.1502, 0.9575, -0.2462, 0.1502, 0.9575, -0.2462, 0.1502, 0.9575, -0.2462, 0.1502, 0.9575, 0.6433, 0.1302, 0.7545, 0.6433, 0.1302, 0.7545, 0.6433, 0.1302, 0.7545, 0.6433, 0.1302, 0.7545, 0.9429, 0.2212, -0.2492, 0.9429, 0.2212, -0.2492, 0.9429, 0.2212, -0.2492, 0.9429, 0.2212, -0.2492, 0.1853, -0.0721, -0.98, 0.1853, -0.0721, -0.98, 0.1853, -0.0721, -0.98, 0.1853, -0.0721, -0.98, -0.6045, -0.0842, -0.7921, -0.6045, -0.0842, -0.7921, -0.6045, -0.0842, -0.7921, -0.6045, -0.0842, -0.7921, -0.99, 0.1146, 0.08268, -0.99, 0.1146, 0.08268, -0.99, 0.1146, 0.08268, -0.99, 0.1146, 0.08268, -0.3027, 0.7809, 0.5464, -0.3027, 0.7809, 0.5464, -0.3027, 0.7809, 0.5464, -0.3027, 0.7809, 0.5464, 0.5185, 0.7793, 0.3519, 0.5185, 0.7793, 0.3519, 0.5185, 0.7793, 0.3519, 0.5185, 0.7793, 0.3519, 0.9336, 0.1374, -0.3309, 0.9336, 0.1374, -0.3309, 0.9336, 0.1374, -0.3309, 0.9336, 0.1374, -0.3309, 0.004913, -0.747, -0.6648, 0.004913, -0.747, -0.6648, 0.004913, -0.747, -0.6648, 0.004913, -0.747, -0.6648, -0.3131, -0.7421, -0.5927, -0.3131, -0.7421, -0.5927, -0.3131, -0.7421, -0.5927, -0.3131, -0.7421, -0.5927, -0.9958, 0.07456, -0.05331, -0.9958, 0.07456, -0.05331, -0.9958, 0.07456, -0.05331, -0.9958, 0.07456, -0.05331, -0.2166, 0.9598, 0.1784, -0.2166, 0.9598, 0.1784, -0.2166, 0.9598, 0.1784, -0.2166, 0.9598, 0.1784, 0.2732, 0.9596, 0.0669, 0.2732, 0.9596, 0.0669, 0.2732, 0.9596, 0.0669, 0.2732, 0.9596, 0.0669, 0.8794, 0.08317, -0.4687, 0.8794, 0.08317, -0.4687, 0.8794, 0.08317, -0.4687, 0.8794, 0.08317, -0.4687, 0.0, -1.0, 0.0, 0.0, -1.0, 0.0, 0.0, -1.0, 0.0, 0.0, -1.0, 0.0, 0.0, -1.0, 0.0, 0.0, -1.0, 0.0, 0.0, -1.0, 0.0, 0.0, -1.0, 0.0, -0.9848, 0.102, -0.1403, -0.9848, 0.102, -0.1403, -0.9848, 0.102, -0.1403, -0.9848, 0.102, -0.1403, -0.1201, 0.9873, 0.1039, -0.1201, 0.9873, 0.1039, -0.1201, 0.9873, 0.1039, -0.1201, 0.9873, 0.1039, 0.1529, 0.9873, 0.04274, 0.1529, 0.9873, 0.04274, 0.1529, 0.9873, 0.04274, 0.1529, 0.9873, 0.04274, 0.8309, 0.102, -0.547, 0.8309, 0.102, -0.547, 0.8309, 0.102, -0.547, 0.8309, 0.102, -0.547, 0.0, -1.0, 0.0, 0.0, -1.0, 0.0, 0.0, -1.0, 0.0, 0.0, -1.0, 0.0, 0.0, -1.0, 0.0, 0.0, -1.0, 0.0, 0.0, -1.0, 0.0, 0.0, -1.0, 0.0, -0.9725, -0.05685, 0.2257, -0.9725, -0.05685, 0.2257, -0.9725, -0.05685, 0.2257, -0.9725, -0.05685, 0.2257, -0.6839, -0.03684, -0.7286, -0.6839, -0.03684, -0.7286, -0.6839, -0.03684, -0.7286, -0.6839, -0.03684, -0.7286, 0.3122, -0.01845, -0.9498, 0.3122, -0.01845, -0.9498, 0.3122, -0.01845, -0.9498, 0.3122, -0.01845, -0.9498, 0.977, -0.01711, -0.2125, 0.977, -0.01711, -0.2125, 0.977, -0.01711, -0.2125, 0.977, -0.01711, -0.2125, 0.6822, -0.006852, 0.7311, 0.6822, -0.006852, 0.7311, 0.6822, -0.006852, 0.7311, 0.6822, -0.006852, 0.7311, -0.31, -0.02435, 0.9504, -0.31, -0.02435, 0.9504, -0.31, -0.02435, 0.9504, -0.31, -0.02435, 0.9504, 0.1007, -0.972, 0.2122, 0.1007, -0.972, 0.2122, 0.1007, -0.972, 0.2122, 0.1007, -0.972, 0.2122, 0.1074, -0.9819, 0.1558, 0.1074, -0.9819, 0.1558, 0.1074, -0.9819, 0.1558, 0.1074, -0.9819, 0.1558, 0.7421, 0.6345, 0.2162, 0.7421, 0.6345, 0.2162, 0.7421, 0.6345, 0.2162, 0.7421, 0.6345, 0.2162, 0.8667, -0.0663, 0.4945, 0.8667, -0.0663, 0.4945, 0.8667, -0.0663, 0.4945, 0.8667, -0.0663, 0.4945, 0.9186, 0.3695, 0.1398, 0.9186, 0.3695, 0.1398, 0.9186, 0.3695, 0.1398, 0.9186, 0.3695, 0.1398, 0.8892, 0.2204, 0.401, 0.8892, 0.2204, 0.401, 0.8892, 0.2204, 0.401, 0.8892, 0.2204, 0.401, 0.903, 0.2451, 0.3529, 0.903, 0.2451, 0.3529, 0.903, 0.2451, 0.3529, 0.2499, 0.5825, -0.7735, 0.2499, 0.5825, -0.7735, 0.2499, 0.5825, -0.7735, 0.2499, 0.5825, -0.7735, 0.2099, -0.2328, 0.9496, 0.2099, -0.2328, 0.9496, 0.2099, -0.2328, 0.9496, 0.2099, -0.2328, 0.9496, 0.9827, -0.1839, -0.02226, 0.9827, -0.1839, -0.02226, 0.9827, -0.1839, -0.02226, 0.9827, -0.1839, -0.02226, 0.8705, 0.1849, -0.4562, 0.8705, 0.1849, -0.4562, 0.8705, 0.1849, -0.4562, 0.8705, 0.1849, -0.4562, 0.8116, -0.3633, 0.4575, 0.8116, -0.3633, 0.4575, 0.8116, -0.3633, 0.4575, 0.8116, -0.3633, 0.4575, 0.8443, 0.0354, -0.5347, 0.8443, 0.0354, -0.5347, 0.8443, 0.0354, -0.5347, 0.8443, 0.0354, -0.5347, 0.9924, -0.0583, 0.1081, 0.9924, -0.0583, 0.1081, 0.9924, -0.0583, 0.1081, 0.9924, -0.0583, 0.1081, 0.2401, 0.187, -0.9526, 0.2401, 0.187, -0.9526, 0.2401, 0.187, -0.9526, 0.2401, 0.187, -0.9526, 0.2046, 0.1536, 0.9667, 0.2046, 0.1536, 0.9667, 0.2046, 0.1536, 0.9667, 0.2046, 0.1536, 0.9667, 0.8332, 0.007054, 0.5529, 0.8332, 0.007054, 0.5529, 0.8332, 0.007054, 0.5529, 0.8332, 0.007054, 0.5529, 0.7687, 0.344, 0.5392, 0.7687, 0.344, 0.5392, 0.7687, 0.344, 0.5392, 0.7687, 0.344, 0.5392, 0.7162, 0.05058, 0.6961, 0.7162, 0.05058, 0.6961, 0.7162, 0.05058, 0.6961, 0.7162, 0.05058, 0.6961, 0.8673, -0.1515, 0.4742, 0.8673, -0.1515, 0.4742, 0.8673, -0.1515, 0.4742, 0.8673, -0.1515, 0.4742, 0.9931, 0.01518, 0.1164, 0.9931, 0.01518, 0.1164, 0.9931, 0.01518, 0.1164, 0.9931, 0.01518, 0.1164, 0.8809, 0.4675, -0.07464, 0.8809, 0.4675, -0.07464, 0.8809, 0.4675, -0.07464, 0.8809, 0.4675, -0.07464, 0.2452, 0.9159, -0.3178, 0.2452, 0.9159, -0.3178, 0.2452, 0.9159, -0.3178, 0.2452, 0.9159, -0.3178, 0.8925, 0.09657, -0.4405, 0.8925, 0.09657, -0.4405, 0.8925, 0.09657, -0.4405, 0.6507, 0.5493, -0.5243, 0.6507, 0.5493, -0.5243, 0.6507, 0.5493, -0.5243])] * 3)])

# ---- objects
ob_light = bpy.data.objects.new('Light', light_light)
ob_camera = bpy.data.objects.new('Camera', cam_camera)
ob_mallardduck = bpy.data.objects.new('MallardDuck', me_mallardduck)

# ---- transforms, parenting, visibility, modifiers, constraints
ob_light.location = (4.076, 1.005, 5.904)
ob_light.rotation_euler = (0.6503, 0.05522, 1.866)
ob_light.lock_rotations_4d = False
ob_light.empty_display_type = 'ARROWS'
ob_light.color = (0.0, 0.0, 0.0, 0.0)
ob_light.lineart.crease_threshold = 0.0
ob_camera.location = (7.359, -6.926, 4.958)
ob_camera.rotation_euler = (1.109, 0.0, 0.8149)
ob_camera.lock_rotations_4d = False
ob_camera.empty_display_type = 'ARROWS'
ob_camera.color = (0.0, 0.0, 0.0, 0.0)
ob_camera.display_type = 'WIRE'
ob_camera.lineart.crease_threshold = 0.0
ob_mallardduck.location = (0.0, 0.0, 0.0)
ob_mallardduck.rotation_euler = (1.571, -0.0, 0.0)

# ---- collection membership
col_collection.objects.link(ob_light)
col_collection.objects.link(ob_camera)
col_collection.objects.link(ob_mallardduck)

# ---- scene / render settings (as saved in the file)
scene.camera = ob_camera
scene.frame_start = 1; scene.frame_end = 250; scene.frame_set(1)
scene.render.engine = 'BLENDER_EEVEE_NEXT'
bpy.context.view_layer.update()
